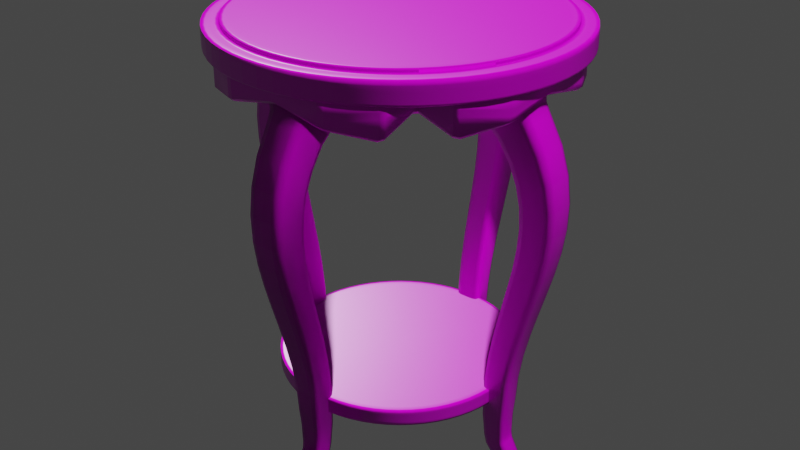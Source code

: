 # Source: side-table.blend  (saved by Blender 2.80.59; exported with 4.5.12 LTS)
import bpy
from mathutils import Matrix  # noqa: F401  (used for matrix-valued properties, if any)

bpy.ops.wm.read_factory_settings(use_empty=True)
scene = bpy.context.scene
scene.name = 'Scene'

# ---- collections
col_collection = bpy.data.collections.new('Collection'); scene.collection.children.link(col_collection)

# ---- images (referenced by path relative to the original .blend; pixels are not part of the script)
import os
ASSET_DIR = os.environ.get("B2B_ASSET_DIR", "")  # directory of the original .blend (textures are referenced by path, not embedded)
HERE = os.path.dirname(os.path.abspath(__file__))  # packed textures are extracted next to this script under _unpacked/

def load_image(name, relpath, width, height, colorspace="sRGB"):
    """Load a texture the original file referenced (path relative to the .blend, or extracted next to this script)."""
    p = next((c for c in (os.path.join(HERE, relpath), os.path.join(ASSET_DIR, relpath)) if relpath and os.path.exists(c)), "")
    if p:
        img = bpy.data.images.load(p, check_existing=True)
        img.name = name
    else:  # same state as the original file: an image datablock whose file is absent (Cycles renders it pink)
        img = bpy.data.images.new(name, width, height)
        img.source = "FILE"
        img.filepath = "//" + (relpath or name)
    img.colorspace_settings.name = colorspace
    return img
img_wornwood2_1024_albedo_tiff = load_image('WornWood2_1024_albedo.tiff', 'WornWood2_1024_albedo.tiff', 1024, 1024, 'sRGB')
img_wornwood2_1024_ao_tiff = load_image('WornWood2_1024_ao.tiff', 'WornWood2_1024_ao.tiff', 1024, 1024, 'sRGB')
img_wornwood2_1024_roughness_tiff = load_image('WornWood2_1024_roughness.tiff', 'WornWood2_1024_roughness.tiff', 1024, 1024, 'Non-Color')
img_wornwood2_1024_normal_tiff = load_image('WornWood2_1024_normal.tiff', 'WornWood2_1024_normal.tiff', 1024, 1024, 'Non-Color')

# ---- materials (node trees are filled in below, after node groups)
mat_wood_worn_dark = bpy.data.materials.new('wood-worn-dark')
mat_wood_worn_dark.diffuse_color = (0.1301, 0.07819, 0.06663, 1.0)
mat_wood_worn_dark.roughness = 0.8

# ---- material node trees
mat_wood_worn_dark.use_nodes = True; mat_wood_worn_dark.node_tree.nodes.clear()
_N = mat_wood_worn_dark.node_tree.nodes; _L = mat_wood_worn_dark.node_tree.links
n0 = _N.new('ShaderNodeOutputMaterial'); n0.name = 'Material Output'; n0.location = (300, 300)
n1 = _N.new('ShaderNodeBsdfPrincipled'); n1.name = 'Principled BSDF'; n1.location = (10, 300)
n1.distribution = 'GGX'
n1.subsurface_method = 'BURLEY'
n1.inputs[3].default_value = 1.45
n2 = _N.new('ShaderNodeMapping'); n2.name = 'Mapping'; n2.location = (-837, 173)
n3 = _N.new('ShaderNodeTexCoord'); n3.name = 'Texture Coordinate'; n3.location = (-1037, 156)
n4 = _N.new('ShaderNodeTexImage'); n4.name = 'Image Texture'; n4.location = (-537, 507)
n4.image = img_wornwood2_1024_albedo_tiff
n5 = _N.new('ShaderNodeMix'); n5.name = 'Mix'; n5.location = (-253, 310)
n5.data_type = 'RGBA'
n5.blend_type = 'MULTIPLY'
n5.inputs[0].default_value = 1.0
n6 = _N.new('ShaderNodeTexImage'); n6.name = 'Image Texture.001'; n6.location = (-537, 213)
n6.image = img_wornwood2_1024_ao_tiff
n7 = _N.new('ShaderNodeTexImage'); n7.name = 'Image Texture.002'; n7.location = (-537, -95)
n7.image = img_wornwood2_1024_roughness_tiff
n8 = _N.new('ShaderNodeTexImage'); n8.name = 'Image Texture.003'; n8.location = (-537, -391)
n8.image = img_wornwood2_1024_normal_tiff
n9 = _N.new('ShaderNodeNormalMap'); n9.name = 'Normal Map'; n9.location = (-227, -403)
_L.new(n1.outputs[0], n0.inputs[0])
_L.new(n2.outputs[0], n4.inputs[0])
_L.new(n3.outputs[2], n2.inputs[0])
_L.new(n2.outputs[0], n6.inputs[0])
_L.new(n5.outputs[2], n1.inputs[0])
_L.new(n4.outputs[0], n5.inputs[6])
_L.new(n6.outputs[0], n5.inputs[7])
_L.new(n2.outputs[0], n7.inputs[0])
_L.new(n7.outputs[0], n1.inputs[2])
_L.new(n2.outputs[0], n8.inputs[0])
_L.new(n8.outputs[0], n9.inputs[1])
_L.new(n9.outputs[0], n1.inputs[5])
n0.is_active_output = True

# ---- world
world_world = bpy.data.worlds.new('World'); scene.world = world_world
world_world.use_nodes = True; world_world.node_tree.nodes.clear()
_N = world_world.node_tree.nodes; _L = world_world.node_tree.links
n0 = _N.new('ShaderNodeOutputWorld'); n0.name = 'World Output'; n0.location = (300, 300)
n1 = _N.new('ShaderNodeBackground'); n1.name = 'Background'; n1.location = (10, 300)
n1.inputs[0].default_value = (0.05088, 0.05088, 0.05088, 1.0)
_L.new(n1.outputs[0], n0.inputs[0])
n0.is_active_output = True
world_world.color = (0.05088, 0.05088, 0.05088)
world_world.use_sun_shadow = False
world_world.sun_shadow_jitter_overblur = 0.0

# ---- meshes
me_circle = bpy.data.meshes.new('Circle')
me_circle.from_pydata([(-2.608e-09, 0.1505, 0.09774), (-0.0576, 0.1391, 0.09774), (-0.1064, 0.1064, 0.09774), (-0.1391, 0.0576, 0.09774), (-0.1505, -6.58e-09, 0.09774), (-0.1391, -0.0576, 0.09774), (-0.1064, -0.1064, 0.09774), (-0.0576, -0.1391, 0.09774), (-2.534e-08, -0.1505, 0.09774), (0.0576, -0.1391, 0.09774), (0.1064, -0.1064, 0.09774), (0.1391, -0.0576, 0.09774), (0.1505, 1.795e-09, 0.09774), (0.1391, 0.0576, 0.09774), (0.1064, 0.1064, 0.09774), (0.0576, 0.1391, 0.09774), (-2.608e-09, 0.1505, 0.07874), (-0.0576, 0.1391, 0.07874), (-0.1064, 0.1064, 0.07874), (-0.1391, 0.0576, 0.07874), (-0.1505, -6.58e-09, 0.07874), (-0.1391, -0.0576, 0.07874), (-0.1064, -0.1064, 0.07874), (-0.0576, -0.1391, 0.07874), (-2.534e-08, -0.1505, 0.07874), (0.0576, -0.1391, 0.07874), (0.1064, -0.1064, 0.07874), (0.1391, -0.0576, 0.07874), (0.1505, 1.795e-09, 0.07874), (0.1391, 0.0576, 0.07874), (0.1064, 0.1064, 0.07874), (0.0576, 0.1391, 0.07874), (3.681e-09, 0.2161, 0.5091), (-0.0827, 0.1997, 0.5091), (-0.1528, 0.1528, 0.5091), (-0.1997, 0.0827, 0.5091), (-0.2161, -8.959e-09, 0.5091), (-0.1997, -0.0827, 0.5091), (-0.1528, -0.1528, 0.5091), (-0.0827, -0.1997, 0.5091), (-2.895e-08, -0.2161, 0.5091), (0.0827, -0.1997, 0.5091), (0.1528, -0.1528, 0.5091), (0.1997, -0.0827, 0.5091), (0.2161, 3.064e-09, 0.5091), (0.1997, 0.0827, 0.5091), (0.1528, 0.1528, 0.5091), (0.0827, 0.1997, 0.5091), (3.681e-09, 0.2161, 0.4834), (-0.0827, 0.1997, 0.4834), (-0.1528, 0.1528, 0.4834), (-0.1997, 0.0827, 0.4834), (-0.2161, -8.959e-09, 0.4834), (-0.1997, -0.0827, 0.4834), (-0.1528, -0.1528, 0.4834), (-0.0827, -0.1997, 0.4834), (-2.895e-08, -0.2161, 0.4834), (0.0827, -0.1997, 0.4834), (0.1528, -0.1528, 0.4834), (0.1997, -0.0827, 0.4834), (0.2161, 3.064e-09, 0.4834), (0.1997, 0.0827, 0.4834), (0.1528, 0.1528, 0.4834), (0.0827, 0.1997, 0.4834), (-3.987e-09, 0.1353, 0.09774), (-0.05176, 0.125, 0.09774), (-0.09564, 0.09564, 0.09774), (-0.125, 0.05176, 0.09774), (-0.1353, -6.139e-09, 0.09774), (-0.125, -0.05176, 0.09774), (-0.09564, -0.09564, 0.09774), (-0.05176, -0.125, 0.09774), (-2.441e-08, -0.1353, 0.09774), (0.05176, -0.125, 0.09774), (0.09564, -0.09564, 0.09774), (0.125, -0.05176, 0.09774), (0.1353, 1.386e-09, 0.09774), (0.125, 0.05176, 0.09774), (0.09564, 0.09564, 0.09774), (0.05176, 0.125, 0.09774), (-1.369e-08, 0.0, 0.09774), (0.09064, 0.09064, 0.07874), (0.1184, 0.04905, 0.07874), (0.1282, 1.529e-09, 0.07874), (0.1184, -0.04905, 0.07874), (0.09064, -0.09064, 0.07874), (0.04905, -0.1184, 0.07874), (-2.34e-08, -0.1282, 0.07874), (-0.04905, -0.1184, 0.07874), (-0.09064, -0.09064, 0.07874), (-0.1184, -0.04905, 0.07874), (-0.1282, -5.603e-09, 0.07874), (-0.1184, 0.04905, 0.07874), (-0.09064, 0.09064, 0.07874), (-0.04905, 0.1184, 0.07874), (-4.045e-09, 0.1282, 0.07874), (0.04905, 0.1184, 0.07874), (-1.645e-08, 1.397e-10, 0.07874), (0.1385, 0.1385, 0.5091), (0.181, 0.07498, 0.5091), (0.1959, 2.882e-09, 0.5091), (0.181, -0.07498, 0.5091), (0.1385, -0.1385, 0.5091), (0.07498, -0.181, 0.5091), (-2.745e-08, -0.1959, 0.5091), (-0.07498, -0.181, 0.5091), (-0.1385, -0.1385, 0.5091), (-0.181, -0.07498, 0.5091), (-0.1959, -8.019e-09, 0.5091), (-0.181, 0.07498, 0.5091), (-0.1385, 0.1385, 0.5091), (-0.07498, 0.181, 0.5091), (2.138e-09, 0.1959, 0.5091), (0.07498, 0.181, 0.5091), (0.1385, 0.1385, 0.5135), (0.181, 0.07498, 0.5135), (0.1959, 2.882e-09, 0.5135), (0.181, -0.07498, 0.5135), (0.1385, -0.1385, 0.5135), (0.07498, -0.181, 0.5135), (-2.745e-08, -0.1959, 0.5135), (-0.07498, -0.181, 0.5135), (-0.1385, -0.1385, 0.5135), (-0.181, -0.07498, 0.5135), (-0.1959, -8.019e-09, 0.5135), (-0.181, 0.07498, 0.5135), (-0.1385, 0.1385, 0.5135), (-0.07498, 0.181, 0.5135), (2.138e-09, 0.1959, 0.5135), (0.07498, 0.181, 0.5135), (0.1259, 0.1259, 0.5135), (0.1645, 0.06814, 0.5135), (0.1781, 2.721e-09, 0.5135), (0.1645, -0.06814, 0.5135), (0.1259, -0.1259, 0.5135), (0.06814, -0.1645, 0.5135), (-2.617e-08, -0.1781, 0.5135), (-0.06814, -0.1645, 0.5135), (-0.1259, -0.1259, 0.5135), (-0.1645, -0.06814, 0.5135), (-0.1781, -7.186e-09, 0.5135), (-0.1645, 0.06814, 0.5135), (-0.1259, 0.1259, 0.5135), (-0.06814, 0.1645, 0.5135), (7.199e-10, 0.1781, 0.5135), (0.06814, 0.1645, 0.5135), (-1.387e-08, 1.397e-10, 0.5135), (0.1329, 0.1329, 0.4834), (0.1737, 0.07194, 0.4834), (0.188, 2.811e-09, 0.4834), (0.1737, -0.07194, 0.4834), (0.1329, -0.1329, 0.4834), (0.07194, -0.1737, 0.4834), (-2.686e-08, -0.188, 0.4834), (-0.07194, -0.1737, 0.4834), (-0.1329, -0.1329, 0.4834), (-0.1737, -0.07194, 0.4834), (-0.188, -7.648e-09, 0.4834), (-0.1737, 0.07194, 0.4834), (-0.1329, 0.1329, 0.4834), (-0.07194, 0.1737, 0.4834), (1.53e-09, 0.188, 0.4834), (0.07194, 0.1737, 0.4834), (-1.704e-08, 0.0, 0.4834), (0.1528, -0.1528, 0.4885), (0.1997, -0.0827, 0.4885), (-0.1997, 0.0827, 0.4885), (-0.2161, -8.959e-09, 0.4885), (0.2161, 3.064e-09, 0.4885), (-0.1997, -0.0827, 0.4885), (0.1997, 0.0827, 0.4885), (-0.1528, -0.1528, 0.4885), (0.1528, 0.1528, 0.4885), (-0.0827, -0.1997, 0.4885), (0.0827, 0.1997, 0.4885), (-2.895e-08, -0.2161, 0.4885), (3.681e-09, 0.2161, 0.4885), (-0.0827, 0.1997, 0.4885), (0.0827, -0.1997, 0.4885), (-0.1528, 0.1528, 0.4885), (0.1064, -0.1064, 0.08824), (0.1391, -0.0576, 0.08824), (-0.1391, 0.0576, 0.08824), (-0.1505, -6.58e-09, 0.08824), (0.1505, 1.795e-09, 0.08824), (-0.1391, -0.0576, 0.08824), (0.1391, 0.0576, 0.08824), (-0.1064, -0.1064, 0.08824), (0.1064, 0.1064, 0.08824), (-0.0576, -0.1391, 0.08824), (0.0576, 0.1391, 0.08824), (-2.534e-08, -0.1505, 0.08824), (-2.608e-09, 0.1505, 0.08824), (-0.0576, 0.1391, 0.08824), (0.0576, -0.1391, 0.08824), (-0.1064, 0.1064, 0.08824)], [], [(181, 180, 26, 27), (183, 182, 19, 20), (184, 181, 27, 28), (185, 183, 20, 21), (186, 184, 28, 29), (187, 185, 21, 22), (188, 186, 29, 30), (189, 187, 22, 23), (190, 188, 30, 31), (191, 189, 23, 24), (193, 192, 16, 17), (192, 190, 31, 16), (194, 191, 24, 25), (195, 193, 17, 18), (180, 194, 25, 26), (182, 195, 18, 19), (165, 164, 58, 59), (167, 166, 51, 52), (168, 165, 59, 60), (169, 167, 52, 53), (170, 168, 60, 61), (171, 169, 53, 54), (172, 170, 61, 62), (173, 171, 54, 55), (174, 172, 62, 63), (175, 173, 55, 56), (177, 176, 48, 49), (176, 174, 63, 48), (178, 175, 56, 57), (179, 177, 49, 50), (164, 178, 57, 58), (166, 179, 50, 51), (10, 11, 75, 74), (3, 4, 68, 67), (11, 12, 76, 75), (4, 5, 69, 68), (12, 13, 77, 76), (5, 6, 70, 69), (13, 14, 78, 77), (6, 7, 71, 70), (14, 15, 79, 78), (7, 8, 72, 71), (0, 1, 65, 64), (15, 0, 64, 79), (8, 9, 73, 72), (1, 2, 66, 65), (9, 10, 74, 73), (2, 3, 67, 66), (67, 68, 80), (75, 76, 80), (68, 69, 80), (76, 77, 80), (69, 70, 80), (77, 78, 80), (70, 71, 80), (78, 79, 80), (71, 72, 80), (64, 65, 80), (79, 64, 80), (72, 73, 80), (65, 66, 80), (73, 74, 80), (66, 67, 80), (74, 75, 80), (26, 25, 86, 85), (19, 18, 93, 92), (27, 26, 85, 84), (20, 19, 92, 91), (28, 27, 84, 83), (21, 20, 91, 90), (29, 28, 83, 82), (22, 21, 90, 89), (30, 29, 82, 81), (23, 22, 89, 88), (31, 30, 81, 96), (24, 23, 88, 87), (17, 16, 95, 94), (16, 31, 96, 95), (25, 24, 87, 86), (18, 17, 94, 93), (93, 94, 97), (87, 88, 97), (96, 81, 97), (94, 95, 97), (88, 89, 97), (81, 82, 97), (89, 90, 97), (82, 83, 97), (90, 91, 97), (83, 84, 97), (91, 92, 97), (84, 85, 97), (85, 86, 97), (92, 93, 97), (86, 87, 97), (95, 96, 97), (46, 47, 113, 98), (39, 40, 104, 105), (32, 33, 111, 112), (47, 32, 112, 113), (40, 41, 103, 104), (33, 34, 110, 111), (41, 42, 102, 103), (34, 35, 109, 110), (42, 43, 101, 102), (35, 36, 108, 109), (43, 44, 100, 101), (36, 37, 107, 108), (44, 45, 99, 100), (37, 38, 106, 107), (45, 46, 98, 99), (38, 39, 105, 106), (101, 100, 116, 117), (108, 107, 123, 124), (109, 108, 124, 125), (102, 101, 117, 118), (110, 109, 125, 126), (103, 102, 118, 119), (113, 112, 128, 129), (111, 110, 126, 127), (104, 103, 119, 120), (98, 113, 129, 114), (112, 111, 127, 128), (105, 104, 120, 121), (99, 98, 114, 115), (106, 105, 121, 122), (100, 99, 115, 116), (107, 106, 122, 123), (121, 120, 136, 137), (114, 129, 145, 130), (122, 121, 137, 138), (115, 114, 130, 131), (123, 122, 138, 139), (116, 115, 131, 132), (124, 123, 139, 140), (117, 116, 132, 133), (125, 124, 140, 141), (118, 117, 133, 134), (126, 125, 141, 142), (119, 118, 134, 135), (127, 126, 142, 143), (120, 119, 135, 136), (129, 128, 144, 145), (128, 127, 143, 144), (142, 141, 146), (135, 134, 146), (143, 142, 146), (136, 135, 146), (145, 144, 146), (144, 143, 146), (137, 136, 146), (130, 145, 146), (138, 137, 146), (131, 130, 146), (139, 138, 146), (132, 131, 146), (140, 139, 146), (133, 132, 146), (141, 140, 146), (134, 133, 146), (62, 61, 148, 147), (55, 54, 155, 154), (63, 62, 147, 162), (56, 55, 154, 153), (49, 48, 161, 160), (48, 63, 162, 161), (57, 56, 153, 152), (50, 49, 160, 159), (58, 57, 152, 151), (51, 50, 159, 158), (59, 58, 151, 150), (52, 51, 158, 157), (60, 59, 150, 149), (53, 52, 157, 156), (61, 60, 149, 148), (54, 53, 156, 155), (148, 149, 163), (155, 156, 163), (149, 150, 163), (156, 157, 163), (150, 151, 163), (157, 158, 163), (151, 152, 163), (158, 159, 163), (152, 153, 163), (161, 162, 163), (159, 160, 163), (153, 154, 163), (162, 147, 163), (160, 161, 163), (154, 155, 163), (147, 148, 163), (35, 34, 179, 166), (42, 41, 178, 164), (34, 33, 177, 179), (41, 40, 175, 178), (32, 47, 174, 176), (33, 32, 176, 177), (40, 39, 173, 175), (47, 46, 172, 174), (39, 38, 171, 173), (46, 45, 170, 172), (38, 37, 169, 171), (45, 44, 168, 170), (37, 36, 167, 169), (44, 43, 165, 168), (36, 35, 166, 167), (43, 42, 164, 165), (3, 2, 195, 182), (10, 9, 194, 180), (2, 1, 193, 195), (9, 8, 191, 194), (0, 15, 190, 192), (1, 0, 192, 193), (8, 7, 189, 191), (15, 14, 188, 190), (7, 6, 187, 189), (14, 13, 186, 188), (6, 5, 185, 187), (13, 12, 184, 186), (5, 4, 183, 185), (12, 11, 181, 184), (4, 3, 182, 183), (11, 10, 180, 181)])
me_circle.polygons.foreach_set('use_smooth', [True] * 224)
_k = {(0, 1): 0.83137, (1, 2): 0.83137, (2, 3): 0.83137, (3, 4): 0.83137, (4, 5): 0.83137, (5, 6): 0.83137, (6, 7): 0.83137, (7, 8): 0.83137, (8, 9): 0.83137, (9, 10): 0.83137, (10, 11): 0.83137, (11, 12): 0.83137, (12, 13): 0.83137, (13, 14): 0.83137, (14, 15): 0.83137, (0, 15): 0.83137, (16, 17): 0.83137, (17, 18): 0.83137, (18, 19): 0.83137, (19, 20): 0.83137, (20, 21): 0.83137, (21, 22): 0.83137, (22, 23): 0.83137, (23, 24): 0.83137, (24, 25): 0.83137, (25, 26): 0.83137, (26, 27): 0.83137, (27, 28): 0.83137, (28, 29): 0.83137, (29, 30): 0.83137, (30, 31): 0.83137, (16, 31): 0.83137, (32, 33): 0.64314, (33, 34): 0.64314, (34, 35): 0.64314, (35, 36): 0.64314, (36, 37): 0.64314, (37, 38): 0.64314, (38, 39): 0.64314, (39, 40): 0.64314, (40, 41): 0.64314, (41, 42): 0.64314, (42, 43): 0.64314, (43, 44): 0.64314, (44, 45): 0.64314, (45, 46): 0.64314, (46, 47): 0.64314, (32, 47): 0.64314, (48, 49): 0.64314, (49, 50): 0.64314, (50, 51): 0.64314, (51, 52): 0.64314, (52, 53): 0.64314, (53, 54): 0.64314, (54, 55): 0.64314, (55, 56): 0.64314, (56, 57): 0.64314, (57, 58): 0.64314, (58, 59): 0.64314, (59, 60): 0.64314, (60, 61): 0.64314, (61, 62): 0.64314, (62, 63): 0.64314, (48, 63): 0.64314, (112, 113): 0.64314, (98, 113): 0.64314, (98, 99): 0.64314, (99, 100): 0.64314, (100, 101): 0.64314, (101, 102): 0.64314, (102, 103): 0.64314, (103, 104): 0.64314, (104, 105): 0.64314, (105, 106): 0.64314, (106, 107): 0.64314, (107, 108): 0.64314, (108, 109): 0.64314, (109, 110): 0.64314, (110, 111): 0.64314, (111, 112): 0.64314, (128, 129): 0.64314, (114, 129): 0.64314, (114, 115): 0.64314, (115, 116): 0.64314, (116, 117): 0.64314, (117, 118): 0.64314, (118, 119): 0.64314, (119, 120): 0.64314, (120, 121): 0.64314, (121, 122): 0.64314, (122, 123): 0.64314, (123, 124): 0.64314, (124, 125): 0.64314, (125, 126): 0.64314, (126, 127): 0.64314, (127, 128): 0.64314}
me_circle.attributes.new('crease_edge', 'FLOAT', 'EDGE').data.foreach_set('value', [_k.get((min(e.vertices), max(e.vertices)), 0.0) for e in me_circle.edges])
_uv = me_circle.uv_layers.new(name='UVMap')
_uv.uv.foreach_set('vector', [0.03886, 1.0, 0.03886, 0.9375, 0.04897, 0.9375, 0.04897, 1.0, 0.03886, 0.5625, 0.03886, 0.5, 0.04897, 0.5, 0.04897, 0.5625, 0.03886, 0.06251, 0.03886, 1.422e-05, 0.04897, 1.427e-05, 0.04897, 0.06251, 0.03886, 0.625, 0.03886, 0.5625, 0.04897, 0.5625, 0.04897, 0.625, 0.03886, 0.125, 0.03886, 0.06251, 0.04897, 0.06251, 0.04897, 0.125, 0.03886, 0.6875, 0.03886, 0.625, 0.04897, 0.625, 0.04897, 0.6875, 0.03886, 0.1875, 0.03886, 0.125, 0.04897, 0.125, 0.04897, 0.1875, 0.03886, 0.75, 0.03886, 0.6875, 0.04897, 0.6875, 0.04897, 0.75, 0.03886, 0.25, 0.03886, 0.1875, 0.04897, 0.1875, 0.04897, 0.25, 0.03886, 0.8125, 0.03886, 0.75, 0.04897, 0.75, 0.04897, 0.8125, 0.03886, 0.375, 0.03886, 0.3125, 0.04897, 0.3125, 0.04897, 0.375, 0.03886, 0.3125, 0.03886, 0.25, 0.04897, 0.25, 0.04897, 0.3125, 0.03886, 0.875, 0.03886, 0.8125, 0.04897, 0.8125, 0.04897, 0.875, 0.03886, 0.4375, 0.03886, 0.375, 0.04897, 0.375, 0.04897, 0.4375, 0.03886, 0.9375, 0.03886, 0.875, 0.04897, 0.875, 0.04897, 0.9375, 0.03886, 0.5, 0.03886, 0.4375, 0.04897, 0.4375, 0.04897, 0.5, 0.01531, 1.0, 0.01531, 0.9375, 0.01908, 0.9375, 0.01908, 1.0, 0.0153, 0.5625, 0.0153, 0.5, 0.01908, 0.5, 0.01908, 0.5625, 0.01531, 0.06252, 0.01531, 1.916e-05, 0.01908, 1.916e-05, 0.01908, 0.06252, 0.0153, 0.625, 0.0153, 0.5625, 0.01908, 0.5625, 0.01908, 0.625, 0.0153, 0.125, 0.01531, 0.06252, 0.01908, 0.06252, 0.01908, 0.125, 0.0153, 0.6875, 0.0153, 0.625, 0.01908, 0.625, 0.01908, 0.6875, 0.0153, 0.1875, 0.0153, 0.125, 0.01908, 0.125, 0.01908, 0.1875, 0.0153, 0.75, 0.0153, 0.6875, 0.01908, 0.6875, 0.01908, 0.75, 0.0153, 0.25, 0.0153, 0.1875, 0.01908, 0.1875, 0.01908, 0.25, 0.0153, 0.8125, 0.0153, 0.75, 0.01908, 0.75, 0.01908, 0.8125, 0.0153, 0.375, 0.0153, 0.3125, 0.01908, 0.3125, 0.01908, 0.375, 0.0153, 0.3125, 0.0153, 0.25, 0.01908, 0.25, 0.01908, 0.3125, 0.0153, 0.875, 0.0153, 0.8125, 0.01908, 0.8125, 0.01908, 0.875, 0.0153, 0.4375, 0.0153, 0.375, 0.01908, 0.375, 0.01908, 0.4375, 0.01531, 0.9375, 0.0153, 0.875, 0.01908, 0.875, 0.01908, 0.9375, 0.0153, 0.5, 0.0153, 0.4375, 0.01908, 0.4375, 0.01908, 0.5, 0.9379, 0.5964, 0.9772, 0.6551, 0.9602, 0.6621, 0.925, 0.6094, 0.6429, 0.7936, 0.6291, 0.7243, 0.6475, 0.7243, 0.6599, 0.7865, 0.9772, 0.6551, 0.9909, 0.7243, 0.9726, 0.7243, 0.9602, 0.6621, 0.6291, 0.7243, 0.6429, 0.6551, 0.6599, 0.6621, 0.6475, 0.7243, 0.9909, 0.7243, 0.9772, 0.7936, 0.9602, 0.7865, 0.9726, 0.7243, 0.6429, 0.6551, 0.6821, 0.5964, 0.6951, 0.6094, 0.6599, 0.6621, 0.9772, 0.7936, 0.9379, 0.8523, 0.925, 0.8393, 0.9602, 0.7865, 0.6821, 0.5964, 0.7408, 0.5572, 0.7478, 0.5742, 0.6951, 0.6094, 0.9379, 0.8523, 0.8793, 0.8915, 0.8722, 0.8745, 0.925, 0.8393, 0.7408, 0.5572, 0.81, 0.5434, 0.81, 0.5618, 0.7478, 0.5742, 0.81, 0.9052, 0.7408, 0.8915, 0.7478, 0.8745, 0.81, 0.8869, 0.8793, 0.8915, 0.81, 0.9052, 0.81, 0.8869, 0.8722, 0.8745, 0.81, 0.5434, 0.8793, 0.5572, 0.8722, 0.5742, 0.81, 0.5618, 0.7408, 0.8915, 0.6821, 0.8523, 0.6951, 0.8393, 0.7478, 0.8745, 0.8793, 0.5572, 0.9379, 0.5964, 0.925, 0.6094, 0.8722, 0.5742, 0.6821, 0.8523, 0.6429, 0.7936, 0.6599, 0.7865, 0.6951, 0.8393, 0.6599, 0.7865, 0.6475, 0.7243, 0.81, 0.7243, 0.9602, 0.6621, 0.9726, 0.7243, 0.81, 0.7243, 0.6475, 0.7243, 0.6599, 0.6621, 0.81, 0.7243, 0.9726, 0.7243, 0.9602, 0.7865, 0.81, 0.7243, 0.6599, 0.6621, 0.6951, 0.6094, 0.81, 0.7243, 0.9602, 0.7865, 0.925, 0.8393, 0.81, 0.7243, 0.6951, 0.6094, 0.7478, 0.5742, 0.81, 0.7243, 0.925, 0.8393, 0.8722, 0.8745, 0.81, 0.7243, 0.7478, 0.5742, 0.81, 0.5618, 0.81, 0.7243, 0.81, 0.8869, 0.7478, 0.8745, 0.81, 0.7243, 0.8722, 0.8745, 0.81, 0.8869, 0.81, 0.7243, 0.81, 0.5618, 0.8722, 0.5742, 0.81, 0.7243, 0.7478, 0.8745, 0.6951, 0.8393, 0.81, 0.7243, 0.8722, 0.5742, 0.925, 0.6094, 0.81, 0.7243, 0.6951, 0.8393, 0.6599, 0.7865, 0.81, 0.7243, 0.925, 0.6094, 0.9602, 0.6621, 0.81, 0.7243, 0.9379, 0.5964, 0.8793, 0.5572, 0.869, 0.582, 0.919, 0.6154, 0.6429, 0.7936, 0.6821, 0.8523, 0.7011, 0.8333, 0.6677, 0.7833, 0.9772, 0.6551, 0.9379, 0.5964, 0.919, 0.6154, 0.9524, 0.6654, 0.6291, 0.7243, 0.6429, 0.7936, 0.6677, 0.7833, 0.656, 0.7243, 0.9909, 0.7243, 0.9772, 0.6551, 0.9524, 0.6654, 0.9641, 0.7243, 0.6429, 0.6551, 0.6291, 0.7243, 0.656, 0.7243, 0.6677, 0.6654, 0.9772, 0.7936, 0.9909, 0.7243, 0.9641, 0.7243, 0.9524, 0.7833, 0.6821, 0.5964, 0.6429, 0.6551, 0.6677, 0.6654, 0.7011, 0.6154, 0.9379, 0.8523, 0.9772, 0.7936, 0.9524, 0.7833, 0.919, 0.8333, 0.7408, 0.5572, 0.6821, 0.5964, 0.7011, 0.6154, 0.7511, 0.582, 0.8793, 0.8915, 0.9379, 0.8523, 0.919, 0.8333, 0.869, 0.8667, 0.81, 0.5434, 0.7408, 0.5572, 0.7511, 0.582, 0.81, 0.5703, 0.7408, 0.8915, 0.81, 0.9052, 0.81, 0.8784, 0.7511, 0.8667, 0.81, 0.9052, 0.8793, 0.8915, 0.869, 0.8667, 0.81, 0.8784, 0.8793, 0.5572, 0.81, 0.5434, 0.81, 0.5703, 0.869, 0.582, 0.6821, 0.8523, 0.7408, 0.8915, 0.7511, 0.8667, 0.7011, 0.8333, 0.7011, 0.8333, 0.7511, 0.8667, 0.81, 0.7243, 0.81, 0.5703, 0.7511, 0.582, 0.81, 0.7243, 0.869, 0.8667, 0.919, 0.8333, 0.81, 0.7243, 0.7511, 0.8667, 0.81, 0.8784, 0.81, 0.7243, 0.7511, 0.582, 0.7011, 0.6154, 0.81, 0.7243, 0.919, 0.8333, 0.9524, 0.7833, 0.81, 0.7243, 0.7011, 0.6154, 0.6677, 0.6654, 0.81, 0.7243, 0.9524, 0.7833, 0.9641, 0.7243, 0.81, 0.7243, 0.6677, 0.6654, 0.656, 0.7243, 0.81, 0.7243, 0.9641, 0.7243, 0.9524, 0.6654, 0.81, 0.7243, 0.656, 0.7243, 0.6677, 0.7833, 0.81, 0.7243, 0.9524, 0.6654, 0.919, 0.6154, 0.81, 0.7243, 0.919, 0.6154, 0.869, 0.582, 0.81, 0.7243, 0.6677, 0.7833, 0.7011, 0.8333, 0.81, 0.7243, 0.869, 0.582, 0.81, 0.5703, 0.81, 0.7243, 0.81, 0.8784, 0.869, 0.8667, 0.81, 0.7243, 0.723, 0.5146, 0.6292, 0.5772, 0.6189, 0.5523, 0.7039, 0.4955, 0.4081, 0.04338, 0.5187, 0.02139, 0.5187, 0.04835, 0.4184, 0.06829, 0.5187, 0.5992, 0.4081, 0.5772, 0.4184, 0.5523, 0.5187, 0.5722, 0.6292, 0.5772, 0.5187, 0.5992, 0.5187, 0.5722, 0.6189, 0.5523, 0.5187, 0.02139, 0.6292, 0.04338, 0.6189, 0.06829, 0.5187, 0.04835, 0.4081, 0.5772, 0.3144, 0.5146, 0.3335, 0.4955, 0.4184, 0.5523, 0.6292, 0.04338, 0.723, 0.106, 0.7039, 0.1251, 0.6189, 0.06829, 0.3144, 0.5146, 0.2518, 0.4208, 0.2767, 0.4105, 0.3335, 0.4955, 0.723, 0.106, 0.7856, 0.1997, 0.7607, 0.21, 0.7039, 0.1251, 0.2518, 0.4208, 0.2298, 0.3103, 0.2567, 0.3103, 0.2767, 0.4105, 0.7856, 0.1997, 0.8076, 0.3103, 0.7806, 0.3103, 0.7607, 0.21, 0.2298, 0.3103, 0.2518, 0.1997, 0.2767, 0.21, 0.2567, 0.3103, 0.8076, 0.3103, 0.7856, 0.4208, 0.7607, 0.4105, 0.7806, 0.3103, 0.2518, 0.1997, 0.3144, 0.106, 0.3335, 0.1251, 0.2767, 0.21, 0.7856, 0.4208, 0.723, 0.5146, 0.7039, 0.4955, 0.7607, 0.4105, 0.3144, 0.106, 0.4081, 0.04338, 0.4184, 0.06829, 0.3335, 0.1251, 0.02232, 0.15, 0.02232, 0.2067, 0.01908, 0.2067, 0.01908, 0.15, 0.02232, 0.66, 0.02232, 0.7167, 0.01908, 0.7167, 0.01908, 0.66, 0.02232, 0.6034, 0.02232, 0.66, 0.01908, 0.66, 0.01908, 0.6034, 0.0, 0.0, 0.0, 0.0, 0.0, 0.0, 0.0, 0.0, 0.02232, 0.5467, 0.02232, 0.6034, 0.01908, 0.6034, 0.01908, 0.5467, 0.02232, 0.9433, 0.02232, 1.0, 0.01908, 1.0, 0.01908, 0.9433, 0.02232, 0.3767, 0.02232, 0.4334, 0.01908, 0.4334, 0.01908, 0.3767, 0.02232, 0.49, 0.02232, 0.5467, 0.01908, 0.5467, 0.01908, 0.49, 0.02232, 0.8867, 0.02232, 0.9433, 0.01908, 0.9433, 0.01908, 0.8867, 0.02232, 0.32, 0.02232, 0.3767, 0.01908, 0.3767, 0.01908, 0.32, 0.02232, 0.4334, 0.02232, 0.49, 0.01908, 0.49, 0.01908, 0.4334, 0.02232, 0.83, 0.02232, 0.8867, 0.01908, 0.8867, 0.01908, 0.83, 0.02232, 0.2634, 0.02232, 0.32, 0.01908, 0.32, 0.01908, 0.2634, 0.02232, 0.7733, 0.02232, 0.83, 0.01908, 0.83, 0.01908, 0.7733, 0.02232, 0.2067, 0.02232, 0.2634, 0.01908, 0.2634, 0.01908, 0.2067, 0.02232, 0.7167, 0.02232, 0.7733, 0.01908, 0.7733, 0.01908, 0.7167, 0.4184, 0.06829, 0.5187, 0.04835, 0.5187, 0.07224, 0.4276, 0.09036, 0.7039, 0.4955, 0.6189, 0.5523, 0.6098, 0.5302, 0.687, 0.4786, 0.3335, 0.1251, 0.4184, 0.06829, 0.4276, 0.09036, 0.3504, 0.142, 0.7607, 0.4105, 0.7039, 0.4955, 0.687, 0.4786, 0.7386, 0.4014, 0.2767, 0.21, 0.3335, 0.1251, 0.3504, 0.142, 0.2988, 0.2192, 0.7806, 0.3103, 0.7607, 0.4105, 0.7386, 0.4014, 0.7567, 0.3103, 0.2567, 0.3103, 0.2767, 0.21, 0.2988, 0.2192, 0.2806, 0.3103, 0.7607, 0.21, 0.7806, 0.3103, 0.7567, 0.3103, 0.7386, 0.2192, 0.2767, 0.4105, 0.2567, 0.3103, 0.2806, 0.3103, 0.2988, 0.4014, 0.7039, 0.1251, 0.7607, 0.21, 0.7386, 0.2192, 0.687, 0.142, 0.3335, 0.4955, 0.2767, 0.4105, 0.2988, 0.4014, 0.3504, 0.4786, 0.6189, 0.06829, 0.7039, 0.1251, 0.687, 0.142, 0.6098, 0.09036, 0.4184, 0.5523, 0.3335, 0.4955, 0.3504, 0.4786, 0.4276, 0.5302, 0.5187, 0.04835, 0.6189, 0.06829, 0.6098, 0.09036, 0.5187, 0.07224, 0.6189, 0.5523, 0.5187, 0.5722, 0.5187, 0.5483, 0.6098, 0.5302, 0.5187, 0.5722, 0.4184, 0.5523, 0.4276, 0.5302, 0.5187, 0.5483, 0.3504, 0.4786, 0.2988, 0.4014, 0.5187, 0.3103, 0.6098, 0.09036, 0.687, 0.142, 0.5187, 0.3103, 0.4276, 0.5302, 0.3504, 0.4786, 0.5187, 0.3103, 0.5187, 0.07224, 0.6098, 0.09036, 0.5187, 0.3103, 0.6098, 0.5302, 0.5187, 0.5483, 0.5187, 0.3103, 0.5187, 0.5483, 0.4276, 0.5302, 0.5187, 0.3103, 0.4276, 0.09036, 0.5187, 0.07224, 0.5187, 0.3103, 0.687, 0.4786, 0.6098, 0.5302, 0.5187, 0.3103, 0.3504, 0.142, 0.4276, 0.09036, 0.5187, 0.3103, 0.7386, 0.4014, 0.687, 0.4786, 0.5187, 0.3103, 0.2988, 0.2192, 0.3504, 0.142, 0.5187, 0.3103, 0.7567, 0.3103, 0.7386, 0.4014, 0.5187, 0.3103, 0.2806, 0.3103, 0.2988, 0.2192, 0.5187, 0.3103, 0.7386, 0.2192, 0.7567, 0.3103, 0.5187, 0.3103, 0.2988, 0.4014, 0.2806, 0.3103, 0.5187, 0.3103, 0.687, 0.142, 0.7386, 0.2192, 0.5187, 0.3103, 0.4055, 0.04316, 0.5162, 0.02016, 0.5165, 0.05787, 0.4202, 0.07788, 0.7253, 0.5132, 0.6318, 0.5768, 0.6171, 0.5421, 0.6984, 0.4868, 0.312, 0.1068, 0.4055, 0.04316, 0.4202, 0.07788, 0.3388, 0.1332, 0.7873, 0.4187, 0.7253, 0.5132, 0.6984, 0.4868, 0.7524, 0.4045, 0.2288, 0.3124, 0.2499, 0.2013, 0.2849, 0.2155, 0.2665, 0.3121, 0.2499, 0.2013, 0.312, 0.1068, 0.3388, 0.1332, 0.2849, 0.2155, 0.8085, 0.3076, 0.7873, 0.4187, 0.7524, 0.4045, 0.7707, 0.3079, 0.2518, 0.4232, 0.2288, 0.3124, 0.2665, 0.3121, 0.2865, 0.4084, 0.7855, 0.1968, 0.8085, 0.3076, 0.7707, 0.3079, 0.7507, 0.2116, 0.3154, 0.5167, 0.2518, 0.4232, 0.2865, 0.4084, 0.3418, 0.4898, 0.7218, 0.1033, 0.7855, 0.1968, 0.7507, 0.2116, 0.6954, 0.1302, 0.41, 0.5787, 0.3154, 0.5167, 0.3418, 0.4898, 0.4241, 0.5437, 0.6273, 0.04129, 0.7218, 0.1033, 0.6954, 0.1302, 0.6131, 0.07625, 0.5211, 0.5998, 0.41, 0.5787, 0.4241, 0.5437, 0.5208, 0.5621, 0.5162, 0.02016, 0.6273, 0.04129, 0.6131, 0.07625, 0.5165, 0.05787, 0.6318, 0.5768, 0.5211, 0.5998, 0.5208, 0.5621, 0.6171, 0.5421, 0.5165, 0.05787, 0.6131, 0.07625, 0.5186, 0.31, 0.6171, 0.5421, 0.5208, 0.5621, 0.5186, 0.31, 0.6131, 0.07625, 0.6954, 0.1302, 0.5186, 0.31, 0.5208, 0.5621, 0.4241, 0.5437, 0.5186, 0.31, 0.6954, 0.1302, 0.7507, 0.2116, 0.5186, 0.31, 0.4241, 0.5437, 0.3418, 0.4898, 0.5186, 0.31, 0.7507, 0.2116, 0.7707, 0.3079, 0.5186, 0.31, 0.3418, 0.4898, 0.2865, 0.4084, 0.5186, 0.31, 0.7707, 0.3079, 0.7524, 0.4045, 0.5186, 0.31, 0.2849, 0.2155, 0.3388, 0.1332, 0.5186, 0.31, 0.2865, 0.4084, 0.2665, 0.3121, 0.5186, 0.31, 0.7524, 0.4045, 0.6984, 0.4868, 0.5186, 0.31, 0.3388, 0.1332, 0.4202, 0.07788, 0.5186, 0.31, 0.2665, 0.3121, 0.2849, 0.2155, 0.5186, 0.31, 0.6984, 0.4868, 0.6171, 0.5421, 0.5186, 0.31, 0.4202, 0.07788, 0.5165, 0.05787, 0.5186, 0.31, 1.916e-05, 0.5, 1.912e-05, 0.4375, 0.0153, 0.4375, 0.0153, 0.5, 2.162e-05, 0.9375, 2.121e-05, 0.875, 0.0153, 0.875, 0.01531, 0.9375, 1.912e-05, 0.4375, 1.906e-05, 0.375, 0.0153, 0.375, 0.0153, 0.4375, 2.121e-05, 0.875, 2.071e-05, 0.8125, 0.0153, 0.8125, 0.0153, 0.875, 1.912e-05, 0.3125, 1.926e-05, 0.25, 0.0153, 0.25, 0.0153, 0.3125, 1.906e-05, 0.375, 1.912e-05, 0.3125, 0.0153, 0.3125, 0.0153, 0.375, 2.071e-05, 0.8125, 2.021e-05, 0.75, 0.0153, 0.75, 0.0153, 0.8125, 1.926e-05, 0.25, 1.944e-05, 0.1875, 0.0153, 0.1875, 0.0153, 0.25, 2.021e-05, 0.75, 1.975e-05, 0.6875, 0.0153, 0.6875, 0.0153, 0.75, 1.944e-05, 0.1875, 1.964e-05, 0.125, 0.0153, 0.125, 0.0153, 0.1875, 1.975e-05, 0.6875, 1.946e-05, 0.625, 0.0153, 0.625, 0.0153, 0.6875, 1.964e-05, 0.125, 1.982e-05, 0.06252, 0.01531, 0.06252, 0.0153, 0.125, 1.946e-05, 0.625, 1.929e-05, 0.5625, 0.0153, 0.5625, 0.0153, 0.625, 1.982e-05, 0.06252, 2.007e-05, 1.906e-05, 0.01531, 1.916e-05, 0.01531, 0.06252, 1.929e-05, 0.5625, 1.916e-05, 0.5, 0.0153, 0.5, 0.0153, 0.5625, 2.205e-05, 1.0, 2.162e-05, 0.9375, 0.01531, 0.9375, 0.01531, 1.0, 0.02876, 0.5, 0.02876, 0.4375, 0.03886, 0.4375, 0.03886, 0.5, 0.02876, 0.9375, 0.02876, 0.875, 0.03886, 0.875, 0.03886, 0.9375, 0.02876, 0.4375, 0.02876, 0.375, 0.03886, 0.375, 0.03886, 0.4375, 0.02876, 0.875, 0.02876, 0.8125, 0.03886, 0.8125, 0.03886, 0.875, 0.02876, 0.3125, 0.02876, 0.25, 0.03886, 0.25, 0.03886, 0.3125, 0.02876, 0.375, 0.02876, 0.3125, 0.03886, 0.3125, 0.03886, 0.375, 0.02876, 0.8125, 0.02876, 0.75, 0.03886, 0.75, 0.03886, 0.8125, 0.02876, 0.25, 0.02876, 0.1875, 0.03886, 0.1875, 0.03886, 0.25, 0.02876, 0.75, 0.02876, 0.6875, 0.03886, 0.6875, 0.03886, 0.75, 0.02876, 0.1875, 0.02876, 0.125, 0.03886, 0.125, 0.03886, 0.1875, 0.02876, 0.6875, 0.02876, 0.625, 0.03886, 0.625, 0.03886, 0.6875, 0.02876, 0.125, 0.02876, 0.06251, 0.03886, 0.06251, 0.03886, 0.125, 0.02876, 0.625, 0.02876, 0.5625, 0.03886, 0.5625, 0.03886, 0.625, 0.02876, 0.06251, 0.02876, 1.429e-05, 0.03886, 1.422e-05, 0.03886, 0.06251, 0.02876, 0.5625, 0.02876, 0.5, 0.03886, 0.5, 0.03886, 0.5625, 0.02876, 1.0, 0.02876, 0.9375, 0.03886, 0.9375, 0.03886, 1.0])
me_circle.materials.append(mat_wood_worn_dark)
me_circle.use_remesh_preserve_volume = False
me_circle.use_remesh_preserve_attributes = False
me_circle.use_mirror_vertex_groups = False
me_circle.update()
me_cubeziercurve_002 = bpy.data.meshes.new('CUBezierCurve.002')
me_cubeziercurve_002.from_pydata([(-1.212e-07, -0.1774, 0.4881), (-0.01686, -0.1769, 0.4881), (-0.02552, -0.1737, 0.4881), (-0.02871, -0.1651, 0.4881), (-0.02917, -0.1482, 0.4881), (-0.02871, -0.1313, 0.4881), (-0.02552, -0.1227, 0.4881), (-0.01686, -0.1195, 0.4881), (-1.219e-07, -0.119, 0.4881), (0.01686, -0.1195, 0.4881), (0.02552, -0.1227, 0.4881), (0.02871, -0.1313, 0.4881), (0.02917, -0.1482, 0.4881), (0.02871, -0.1651, 0.4881), (0.02552, -0.1737, 0.4881), (0.01686, -0.1769, 0.4881), (-1.187e-07, -0.1772, 0.4768), (-0.0168, -0.1768, 0.4768), (-0.02543, -0.1736, 0.4768), (-0.0286, -0.165, 0.4768), (-0.02906, -0.1482, 0.4768), (-0.0286, -0.1314, 0.4769), (-0.02543, -0.1228, 0.4769), (-0.0168, -0.1196, 0.4769), (-1.194e-07, -0.1191, 0.4769), (0.0168, -0.1196, 0.4769), (0.02543, -0.1228, 0.4769), (0.0286, -0.1314, 0.4769), (0.02906, -0.1482, 0.4768), (0.0286, -0.165, 0.4768), (0.02543, -0.1736, 0.4768), (0.0168, -0.1768, 0.4768), (-1.157e-07, -0.1771, 0.461), (-0.01668, -0.1766, 0.461), (-0.02524, -0.1735, 0.4609), (-0.02839, -0.1649, 0.4607), (-0.02884, -0.1483, 0.4603), (-0.02839, -0.1316, 0.4599), (-0.02524, -0.123, 0.4597), (-0.01668, -0.1199, 0.4596), (-1.161e-07, -0.1194, 0.4596), (0.01667, -0.1199, 0.4596), (0.02524, -0.123, 0.4597), (0.02839, -0.1316, 0.4599), (0.02884, -0.1483, 0.4603), (0.02839, -0.1649, 0.4607), (0.02524, -0.1735, 0.4609), (0.01667, -0.1766, 0.461), (-1.151e-07, -0.1766, 0.4527), (-0.0161, -0.1762, 0.4526), (-0.02437, -0.1733, 0.4519), (-0.02741, -0.1653, 0.4498), (-0.02785, -0.1497, 0.4458), (-0.02741, -0.1341, 0.4418), (-0.02437, -0.1261, 0.4397), (-0.0161, -0.1231, 0.439), (-1.141e-07, -0.1227, 0.4389), (0.0161, -0.1231, 0.439), (0.02437, -0.1261, 0.4397), (0.02741, -0.1341, 0.4418), (0.02785, -0.1497, 0.4458), (0.02741, -0.1653, 0.4498), (0.02437, -0.1733, 0.4519), (0.0161, -0.1762, 0.4526), (-1.13e-07, -0.1774, 0.4478), (-0.01476, -0.1771, 0.4475), (-0.02233, -0.1748, 0.4459), (-0.02513, -0.1687, 0.4414), (-0.02553, -0.1568, 0.4327), (-0.02513, -0.1449, 0.4239), (-0.02233, -0.1388, 0.4194), (-0.01476, -0.1366, 0.4178), (-1.163e-07, -0.1363, 0.4176), (0.01476, -0.1366, 0.4178), (0.02233, -0.1388, 0.4194), (0.02513, -0.1449, 0.4239), (0.02552, -0.1568, 0.4327), (0.02513, -0.1687, 0.4414), (0.02233, -0.1748, 0.4459), (0.01476, -0.1771, 0.4475), (-1.113e-07, -0.184, 0.4364), (-0.01391, -0.1837, 0.4362), (-0.02106, -0.1815, 0.4348), (-0.02369, -0.1755, 0.4308), (-0.02407, -0.1639, 0.4231), (-0.02369, -0.1523, 0.4154), (-0.02106, -0.1464, 0.4114), (-0.01391, -0.1442, 0.41), (-1.16e-07, -0.1439, 0.4098), (0.01391, -0.1442, 0.41), (0.02106, -0.1464, 0.4114), (0.02369, -0.1523, 0.4154), (0.02407, -0.1639, 0.4231), (0.02369, -0.1755, 0.4308), (0.02106, -0.1815, 0.4348), (0.01391, -0.1837, 0.4362), (-1.052e-07, -0.2008, 0.4066), (-0.01346, -0.2005, 0.4064), (-0.02038, -0.1982, 0.4053), (-0.02292, -0.192, 0.4024), (-0.02329, -0.1798, 0.3965), (-0.02292, -0.1677, 0.3907), (-0.02038, -0.1614, 0.3877), (-0.01346, -0.1591, 0.3866), (-1.12e-07, -0.1588, 0.3865), (0.01346, -0.1591, 0.3866), (0.02038, -0.1614, 0.3877), (0.02292, -0.1677, 0.3907), (0.02329, -0.1798, 0.3965), (0.02292, -0.192, 0.4024), (0.02038, -0.1982, 0.4053), (0.01346, -0.2005, 0.4064), (-9.744e-08, -0.2113, 0.3759), (-0.013, -0.211, 0.3758), (-0.01968, -0.2086, 0.3751), (-0.02214, -0.2022, 0.3734), (-0.02249, -0.1896, 0.37), (-0.02214, -0.1771, 0.3666), (-0.01968, -0.1706, 0.3649), (-0.013, -0.1682, 0.3642), (-1.059e-07, -0.1679, 0.3642), (0.013, -0.1682, 0.3642), (0.01968, -0.1706, 0.3649), (0.02214, -0.1771, 0.3666), (0.02249, -0.1896, 0.37), (0.02214, -0.2022, 0.3734), (0.01968, -0.2086, 0.3751), (0.013, -0.211, 0.3758), (-8.793e-08, -0.2158, 0.3454), (-0.01253, -0.2155, 0.3453), (-0.01897, -0.2131, 0.3451), (-0.02134, -0.2067, 0.3445), (-0.02168, -0.1943, 0.3434), (-0.02134, -0.1818, 0.3422), (-0.01897, -0.1754, 0.3416), (-0.01253, -0.173, 0.3414), (-9.855e-08, -0.1727, 0.3413), (0.01253, -0.173, 0.3414), (0.01897, -0.1754, 0.3416), (0.02134, -0.1818, 0.3422), (0.02168, -0.1943, 0.3434), (0.02134, -0.2067, 0.3445), (0.01897, -0.2131, 0.3451), (0.01253, -0.2155, 0.3453), (-7.744e-08, -0.2155, 0.3154), (-0.01206, -0.2151, 0.3155), (-0.01826, -0.2128, 0.3156), (-0.02054, -0.2067, 0.3159), (-0.02087, -0.1946, 0.3165), (-0.02054, -0.1826, 0.3171), (-0.01826, -0.1764, 0.3174), (-0.01206, -0.1741, 0.3175), (-8.981e-08, -0.1738, 0.3175), (0.01206, -0.1741, 0.3175), (0.01826, -0.1764, 0.3174), (0.02054, -0.1826, 0.3171), (0.02087, -0.1946, 0.3165), (0.02054, -0.2067, 0.3159), (0.01826, -0.2128, 0.3156), (0.01206, -0.2151, 0.3155), (-6.657e-08, -0.2114, 0.2861), (-0.01161, -0.2111, 0.2862), (-0.01758, -0.2089, 0.2865), (-0.01978, -0.2031, 0.2874), (-0.02009, -0.1916, 0.2892), (-0.01978, -0.1801, 0.291), (-0.01758, -0.1742, 0.2919), (-0.01161, -0.172, 0.2923), (-7.977e-08, -0.1717, 0.2923), (0.01161, -0.172, 0.2923), (0.01758, -0.1742, 0.2919), (0.01978, -0.1801, 0.291), (0.02009, -0.1916, 0.2892), (0.01978, -0.2031, 0.2874), (0.01758, -0.2089, 0.2865), (0.01161, -0.2111, 0.2862), (-5.53e-08, -0.2049, 0.2573), (-0.01116, -0.2046, 0.2573), (-0.0169, -0.2025, 0.2578), (-0.01901, -0.1969, 0.2591), (-0.01931, -0.186, 0.2615), (-0.01901, -0.1752, 0.264), (-0.0169, -0.1696, 0.2652), (-0.01116, -0.1675, 0.2657), (-6.916e-08, -0.1672, 0.2658), (0.01116, -0.1675, 0.2657), (0.0169, -0.1696, 0.2652), (0.01901, -0.1752, 0.264), (0.01931, -0.186, 0.2615), (0.01901, -0.1969, 0.2591), (0.0169, -0.2025, 0.2578), (0.01116, -0.2046, 0.2573), (-4.432e-08, -0.1969, 0.2285), (-0.01073, -0.1966, 0.2286), (-0.01624, -0.1946, 0.2291), (-0.01827, -0.1893, 0.2305), (-0.01856, -0.1789, 0.2332), (-0.01827, -0.1685, 0.2359), (-0.01624, -0.1632, 0.2373), (-0.01073, -0.1612, 0.2378), (-5.798e-08, -0.161, 0.2379), (0.01073, -0.1612, 0.2378), (0.01624, -0.1632, 0.2373), (0.01827, -0.1685, 0.2359), (0.01856, -0.1789, 0.2332), (0.01827, -0.1893, 0.2305), (0.01624, -0.1946, 0.2291), (0.01073, -0.1966, 0.2286), (-3.38e-08, -0.1884, 0.1997), (-0.01033, -0.1881, 0.1997), (-0.01564, -0.1862, 0.2002), (-0.0176, -0.1811, 0.2016), (-0.01788, -0.1711, 0.2042), (-0.0176, -0.1611, 0.2068), (-0.01564, -0.156, 0.2082), (-0.01033, -0.1541, 0.2087), (-4.677e-08, -0.1538, 0.2088), (0.01033, -0.1541, 0.2087), (0.01564, -0.156, 0.2082), (0.0176, -0.1611, 0.2068), (0.01788, -0.1711, 0.2042), (0.0176, -0.1811, 0.2016), (0.01564, -0.1862, 0.2002), (0.01033, -0.1881, 0.1997), (-2.405e-08, -0.1802, 0.1704), (-0.009937, -0.1799, 0.1705), (-0.01504, -0.1781, 0.1709), (-0.01692, -0.1731, 0.1721), (-0.01719, -0.1634, 0.1744), (-0.01692, -0.1538, 0.1766), (-0.01504, -0.1488, 0.1778), (-0.009937, -0.147, 0.1782), (-3.588e-08, -0.1467, 0.1783), (0.009936, -0.147, 0.1782), (0.01504, -0.1488, 0.1778), (0.01692, -0.1538, 0.1766), (0.01719, -0.1634, 0.1744), (0.01692, -0.1731, 0.1721), (0.01504, -0.1781, 0.1709), (0.009936, -0.1799, 0.1705), (-1.49e-08, -0.1732, 0.1407), (-0.009577, -0.1729, 0.1407), (-0.0145, -0.1711, 0.141), (-0.01631, -0.1663, 0.1419), (-0.01657, -0.1569, 0.1436), (-0.01631, -0.1474, 0.1453), (-0.0145, -0.1426, 0.1461), (-0.009577, -0.1408, 0.1465), (-2.619e-08, -0.1405, 0.1465), (0.009577, -0.1408, 0.1465), (0.0145, -0.1426, 0.1461), (0.01631, -0.1474, 0.1453), (0.01657, -0.1569, 0.1436), (0.01631, -0.1663, 0.1419), (0.0145, -0.1711, 0.141), (0.009577, -0.1729, 0.1407), (-7.084e-09, -0.1682, 0.1102), (-0.009256, -0.1679, 0.1102), (-0.01401, -0.1662, 0.1104), (-0.01576, -0.1615, 0.1109), (-0.01601, -0.1523, 0.1118), (-0.01576, -0.143, 0.1127), (-0.01401, -0.1383, 0.1131), (-0.009256, -0.1366, 0.1133), (-1.767e-08, -0.1363, 0.1133), (0.009256, -0.1366, 0.1133), (0.01401, -0.1383, 0.1131), (0.01576, -0.143, 0.1127), (0.01601, -0.1523, 0.1118), (0.01576, -0.1615, 0.1109), (0.01401, -0.1662, 0.1104), (0.009256, -0.1679, 0.1102), (-8.526e-10, -0.166, 0.07829), (-0.008934, -0.1657, 0.0783), (-0.01352, -0.164, 0.07835), (-0.01521, -0.1595, 0.07848), (-0.01545, -0.1505, 0.07874), (-0.01521, -0.1416, 0.07901), (-0.01352, -0.137, 0.07914), (-0.008934, -0.1353, 0.07919), (-1.074e-08, -0.1351, 0.0792), (0.008934, -0.1353, 0.07919), (0.01352, -0.137, 0.07914), (0.01521, -0.1416, 0.07901), (0.01545, -0.1505, 0.07874), (0.01521, -0.1595, 0.07848), (0.01352, -0.164, 0.07835), (0.008934, -0.1657, 0.0783), (2.68e-09, -0.1639, 0.05747), (-0.008418, -0.1637, 0.05748), (-0.01274, -0.1621, 0.0575), (-0.01433, -0.1578, 0.05757), (-0.01456, -0.1494, 0.05771), (-0.01433, -0.1409, 0.05786), (-0.01274, -0.1366, 0.05793), (-0.008418, -0.135, 0.05795), (-6.534e-09, -0.1348, 0.05796), (0.008418, -0.135, 0.05795), (0.01274, -0.1366, 0.05793), (0.01433, -0.1409, 0.05786), (0.01456, -0.1494, 0.05771), (0.01433, -0.1578, 0.05757), (0.01274, -0.1621, 0.0575), (0.008418, -0.1637, 0.05748), (5.814e-09, -0.1639, 0.04269), (-0.007957, -0.1637, 0.04269), (-0.01204, -0.1622, 0.04268), (-0.01355, -0.1581, 0.04264), (-0.01376, -0.1501, 0.04256), (-0.01355, -0.1422, 0.04249), (-0.01204, -0.1381, 0.04245), (-0.007957, -0.1366, 0.04243), (-2.737e-09, -0.1364, 0.04243), (0.007957, -0.1366, 0.04243), (0.01204, -0.1381, 0.04245), (0.01355, -0.1422, 0.04249), (0.01376, -0.1501, 0.04256), (0.01355, -0.1581, 0.04264), (0.01204, -0.1622, 0.04268), (0.007957, -0.1637, 0.04269), (8.489e-09, -0.1639, 0.03288), (-0.007681, -0.1637, 0.03286), (-0.01163, -0.1622, 0.03268), (-0.01308, -0.1583, 0.03219), (-0.01329, -0.1507, 0.03125), (-0.01308, -0.1431, 0.0303), (-0.01163, -0.1392, 0.02981), (-0.007681, -0.1377, 0.02964), (9.781e-10, -0.1375, 0.02961), (0.007681, -0.1377, 0.02964), (0.01163, -0.1392, 0.02981), (0.01308, -0.1431, 0.0303), (0.01329, -0.1507, 0.03125), (0.01308, -0.1583, 0.03219), (0.01163, -0.1622, 0.03268), (0.007681, -0.1637, 0.03286), (1.074e-08, -0.165, 0.02577), (-0.007429, -0.1648, 0.02571), (-0.01124, -0.1635, 0.02527), (-0.01265, -0.1598, 0.02407), (-0.01285, -0.1528, 0.02174), (-0.01265, -0.1457, 0.01941), (-0.01124, -0.1421, 0.01821), (-0.007429, -0.1408, 0.01777), (4.942e-09, -0.1406, 0.0177), (0.007429, -0.1408, 0.01777), (0.01124, -0.1421, 0.01821), (0.01265, -0.1457, 0.01941), (0.01285, -0.1528, 0.02174), (0.01265, -0.1598, 0.02407), (0.01124, -0.1635, 0.02527), (0.007429, -0.1648, 0.02571), (1.715e-08, -0.1759, 0.004769), (-0.007284, -0.1757, 0.004769), (-0.01103, -0.1743, 0.004769), (-0.0124, -0.1705, 0.004769), (-0.0126, -0.1633, 0.004769), (-0.0124, -0.156, 0.004769), (-0.01103, -0.1523, 0.004769), (-0.007284, -0.1509, 0.004769), (9.09e-09, -0.1507, 0.004769), (0.007284, -0.1509, 0.004769), (0.01103, -0.1523, 0.004769), (0.0124, -0.156, 0.004769), (0.0126, -0.1633, 0.004769), (0.0124, -0.1705, 0.004769), (0.01103, -0.1743, 0.004769), (0.007284, -0.1757, 0.004769), (1.847e-08, -0.1759, -0.0002933), (-0.007253, -0.1757, -0.0002933), (-0.01098, -0.1743, -0.0002933), (-0.01235, -0.1706, -0.0002933), (-0.01255, -0.1634, -0.0002933), (-0.01235, -0.1561, -0.0002933), (-0.01098, -0.1524, -0.0002933), (-0.007253, -0.151, -0.0002933), (1.056e-08, -0.1509, -0.0002933), (0.007253, -0.151, -0.0002933), (0.01098, -0.1524, -0.0002933), (0.01235, -0.1561, -0.0002933), (0.01255, -0.1634, -0.0002933), (0.01235, -0.1706, -0.0002933), (0.01098, -0.1743, -0.0002933), (0.007253, -0.1757, -0.0002933), (-0.005288, -0.1555, -0.0002933), (-0.004297, -0.161, -0.0002933), (-0.003498, -0.1671, -0.0002933), (-0.002184, -0.1718, -0.0002933), (0.002184, -0.1549, -0.0002933), (0.003498, -0.1596, -0.0002933), (0.004297, -0.1658, -0.0002933), (0.005288, -0.1712, -0.0002933)], [], [(0, 16, 31, 15), (1, 17, 16, 0), (2, 18, 17, 1), (3, 19, 18, 2), (4, 20, 19, 3), (5, 21, 20, 4), (6, 22, 21, 5), (7, 23, 22, 6), (8, 24, 23, 7), (9, 25, 24, 8), (10, 26, 25, 9), (11, 27, 26, 10), (12, 28, 27, 11), (13, 29, 28, 12), (14, 30, 29, 13), (15, 31, 30, 14), (17, 33, 32, 16), (18, 34, 33, 17), (19, 35, 34, 18), (20, 36, 35, 19), (21, 37, 36, 20), (22, 38, 37, 21), (23, 39, 38, 22), (24, 40, 39, 23), (25, 41, 40, 24), (26, 42, 41, 25), (27, 43, 42, 26), (28, 44, 43, 27), (29, 45, 44, 28), (30, 46, 45, 29), (31, 47, 46, 30), (32, 48, 63, 47), (33, 49, 48, 32), (34, 50, 49, 33), (35, 51, 50, 34), (36, 52, 51, 35), (37, 53, 52, 36), (38, 54, 53, 37), (39, 55, 54, 38), (40, 56, 55, 39), (41, 57, 56, 40), (42, 58, 57, 41), (43, 59, 58, 42), (44, 60, 59, 43), (45, 61, 60, 44), (46, 62, 61, 45), (47, 63, 62, 46), (272, 288, 303, 287), (49, 65, 64, 48), (50, 66, 65, 49), (51, 67, 66, 50), (52, 68, 67, 51), (53, 69, 68, 52), (54, 70, 69, 53), (55, 71, 70, 54), (56, 72, 71, 55), (57, 73, 72, 56), (58, 74, 73, 57), (59, 75, 74, 58), (60, 76, 75, 59), (61, 77, 76, 60), (62, 78, 77, 61), (63, 79, 78, 62), (16, 32, 47, 31), (64, 80, 95, 79), (65, 81, 80, 64), (66, 82, 81, 65), (67, 83, 82, 66), (68, 84, 83, 67), (69, 85, 84, 68), (70, 86, 85, 69), (71, 87, 86, 70), (72, 88, 87, 71), (73, 89, 88, 72), (74, 90, 89, 73), (75, 91, 90, 74), (76, 92, 91, 75), (77, 93, 92, 76), (78, 94, 93, 77), (79, 95, 94, 78), (48, 64, 79, 63), (80, 96, 111, 95), (81, 97, 96, 80), (82, 98, 97, 81), (83, 99, 98, 82), (84, 100, 99, 83), (85, 101, 100, 84), (86, 102, 101, 85), (87, 103, 102, 86), (88, 104, 103, 87), (89, 105, 104, 88), (90, 106, 105, 89), (91, 107, 106, 90), (92, 108, 107, 91), (93, 109, 108, 92), (94, 110, 109, 93), (95, 111, 110, 94), (96, 112, 127, 111), (97, 113, 112, 96), (98, 114, 113, 97), (99, 115, 114, 98), (100, 116, 115, 99), (101, 117, 116, 100), (102, 118, 117, 101), (103, 119, 118, 102), (104, 120, 119, 103), (105, 121, 120, 104), (106, 122, 121, 105), (107, 123, 122, 106), (108, 124, 123, 107), (109, 125, 124, 108), (110, 126, 125, 109), (111, 127, 126, 110), (112, 128, 143, 127), (113, 129, 128, 112), (114, 130, 129, 113), (115, 131, 130, 114), (116, 132, 131, 115), (117, 133, 132, 116), (118, 134, 133, 117), (119, 135, 134, 118), (120, 136, 135, 119), (121, 137, 136, 120), (122, 138, 137, 121), (123, 139, 138, 122), (124, 140, 139, 123), (125, 141, 140, 124), (126, 142, 141, 125), (127, 143, 142, 126), (128, 144, 159, 143), (129, 145, 144, 128), (130, 146, 145, 129), (131, 147, 146, 130), (132, 148, 147, 131), (133, 149, 148, 132), (134, 150, 149, 133), (135, 151, 150, 134), (136, 152, 151, 135), (137, 153, 152, 136), (138, 154, 153, 137), (139, 155, 154, 138), (140, 156, 155, 139), (141, 157, 156, 140), (142, 158, 157, 141), (143, 159, 158, 142), (144, 160, 175, 159), (145, 161, 160, 144), (146, 162, 161, 145), (147, 163, 162, 146), (148, 164, 163, 147), (149, 165, 164, 148), (150, 166, 165, 149), (151, 167, 166, 150), (152, 168, 167, 151), (153, 169, 168, 152), (154, 170, 169, 153), (155, 171, 170, 154), (156, 172, 171, 155), (157, 173, 172, 156), (158, 174, 173, 157), (159, 175, 174, 158), (160, 176, 191, 175), (161, 177, 176, 160), (162, 178, 177, 161), (163, 179, 178, 162), (164, 180, 179, 163), (165, 181, 180, 164), (166, 182, 181, 165), (167, 183, 182, 166), (168, 184, 183, 167), (169, 185, 184, 168), (170, 186, 185, 169), (171, 187, 186, 170), (172, 188, 187, 171), (173, 189, 188, 172), (174, 190, 189, 173), (175, 191, 190, 174), (176, 192, 207, 191), (177, 193, 192, 176), (178, 194, 193, 177), (179, 195, 194, 178), (180, 196, 195, 179), (181, 197, 196, 180), (182, 198, 197, 181), (183, 199, 198, 182), (184, 200, 199, 183), (185, 201, 200, 184), (186, 202, 201, 185), (187, 203, 202, 186), (188, 204, 203, 187), (189, 205, 204, 188), (190, 206, 205, 189), (191, 207, 206, 190), (192, 208, 223, 207), (193, 209, 208, 192), (194, 210, 209, 193), (195, 211, 210, 194), (196, 212, 211, 195), (197, 213, 212, 196), (198, 214, 213, 197), (199, 215, 214, 198), (200, 216, 215, 199), (201, 217, 216, 200), (202, 218, 217, 201), (203, 219, 218, 202), (204, 220, 219, 203), (205, 221, 220, 204), (206, 222, 221, 205), (207, 223, 222, 206), (208, 224, 239, 223), (209, 225, 224, 208), (210, 226, 225, 209), (211, 227, 226, 210), (212, 228, 227, 211), (213, 229, 228, 212), (214, 230, 229, 213), (215, 231, 230, 214), (216, 232, 231, 215), (217, 233, 232, 216), (218, 234, 233, 217), (219, 235, 234, 218), (220, 236, 235, 219), (221, 237, 236, 220), (222, 238, 237, 221), (223, 239, 238, 222), (224, 240, 255, 239), (225, 241, 240, 224), (226, 242, 241, 225), (227, 243, 242, 226), (228, 244, 243, 227), (229, 245, 244, 228), (230, 246, 245, 229), (231, 247, 246, 230), (232, 248, 247, 231), (233, 249, 248, 232), (234, 250, 249, 233), (235, 251, 250, 234), (236, 252, 251, 235), (237, 253, 252, 236), (238, 254, 253, 237), (239, 255, 254, 238), (240, 256, 271, 255), (241, 257, 256, 240), (242, 258, 257, 241), (243, 259, 258, 242), (244, 260, 259, 243), (245, 261, 260, 244), (246, 262, 261, 245), (247, 263, 262, 246), (248, 264, 263, 247), (249, 265, 264, 248), (250, 266, 265, 249), (251, 267, 266, 250), (252, 268, 267, 251), (253, 269, 268, 252), (254, 270, 269, 253), (255, 271, 270, 254), (256, 272, 287, 271), (257, 273, 272, 256), (258, 274, 273, 257), (259, 275, 274, 258), (260, 276, 275, 259), (261, 277, 276, 260), (262, 278, 277, 261), (263, 279, 278, 262), (264, 280, 279, 263), (265, 281, 280, 264), (266, 282, 281, 265), (267, 283, 282, 266), (268, 284, 283, 267), (269, 285, 284, 268), (270, 286, 285, 269), (271, 287, 286, 270), (273, 289, 288, 272), (274, 290, 289, 273), (275, 291, 290, 274), (276, 292, 291, 275), (277, 293, 292, 276), (278, 294, 293, 277), (279, 295, 294, 278), (280, 296, 295, 279), (281, 297, 296, 280), (282, 298, 297, 281), (283, 299, 298, 282), (284, 300, 299, 283), (285, 301, 300, 284), (286, 302, 301, 285), (287, 303, 302, 286), (288, 304, 319, 303), (289, 305, 304, 288), (290, 306, 305, 289), (291, 307, 306, 290), (292, 308, 307, 291), (293, 309, 308, 292), (294, 310, 309, 293), (295, 311, 310, 294), (296, 312, 311, 295), (297, 313, 312, 296), (298, 314, 313, 297), (299, 315, 314, 298), (300, 316, 315, 299), (301, 317, 316, 300), (302, 318, 317, 301), (303, 319, 318, 302), (304, 320, 335, 319), (305, 321, 320, 304), (306, 322, 321, 305), (307, 323, 322, 306), (308, 324, 323, 307), (309, 325, 324, 308), (310, 326, 325, 309), (311, 327, 326, 310), (312, 328, 327, 311), (313, 329, 328, 312), (314, 330, 329, 313), (315, 331, 330, 314), (316, 332, 331, 315), (317, 333, 332, 316), (318, 334, 333, 317), (319, 335, 334, 318), (320, 336, 351, 335), (321, 337, 336, 320), (322, 338, 337, 321), (323, 339, 338, 322), (324, 340, 339, 323), (325, 341, 340, 324), (326, 342, 341, 325), (327, 343, 342, 326), (328, 344, 343, 327), (329, 345, 344, 328), (330, 346, 345, 329), (331, 347, 346, 330), (332, 348, 347, 331), (333, 349, 348, 332), (334, 350, 349, 333), (335, 351, 350, 334), (336, 352, 367, 351), (337, 353, 352, 336), (338, 354, 353, 337), (339, 355, 354, 338), (340, 356, 355, 339), (341, 357, 356, 340), (342, 358, 357, 341), (343, 359, 358, 342), (344, 360, 359, 343), (345, 361, 360, 344), (346, 362, 361, 345), (347, 363, 362, 346), (348, 364, 363, 347), (349, 365, 364, 348), (350, 366, 365, 349), (351, 367, 366, 350), (352, 368, 383, 367), (353, 369, 368, 352), (354, 370, 369, 353), (355, 371, 370, 354), (356, 372, 371, 355), (357, 373, 372, 356), (358, 374, 373, 357), (359, 375, 374, 358), (360, 376, 375, 359), (361, 377, 376, 360), (362, 378, 377, 361), (363, 379, 378, 362), (364, 380, 379, 363), (365, 381, 380, 364), (366, 382, 381, 365), (367, 383, 382, 366), (374, 375, 384, 373), (375, 376, 388, 384), (376, 377, 378, 388), (373, 384, 385, 372), (384, 388, 389, 385), (388, 378, 379, 389), (372, 385, 386, 371), (385, 389, 390, 386), (389, 379, 380, 390), (371, 386, 387, 370), (386, 390, 391, 387), (390, 380, 381, 391), (370, 387, 368, 369), (387, 391, 383, 368), (391, 381, 382, 383)])
me_cubeziercurve_002.polygons.foreach_set('use_smooth', [True] * 383)
_uv = me_cubeziercurve_002.uv_layers.new(name='UVMap')
_uv.uv.foreach_set('vector', [0.07295, 0.3725, 0.09278, 0.3731, 0.09079, 0.4031, 0.07096, 0.4014, 0.07283, 0.3434, 0.09281, 0.343, 0.09278, 0.3731, 0.07295, 0.3725, 0.07219, 0.3273, 0.09216, 0.3265, 0.09281, 0.343, 0.07283, 0.3434, 0.07148, 0.3113, 0.09131, 0.3101, 0.09216, 0.3265, 0.07219, 0.3273, 0.06952, 0.2821, 0.08911, 0.2805, 0.09131, 0.3101, 0.07148, 0.3113, 0.06689, 0.253, 0.0864, 0.2513, 0.08911, 0.2805, 0.06952, 0.2821, 0.06544, 0.2371, 0.0849, 0.2354, 0.0864, 0.2513, 0.06689, 0.253, 0.06369, 0.5825, 0.0831, 0.5805, 0.08489, 0.5962, 0.06542, 0.5985, 0.06105, 0.553, 0.08056, 0.5518, 0.0831, 0.5805, 0.06369, 0.5825, 0.06019, 0.5232, 0.07947, 0.5233, 0.08056, 0.5518, 0.06105, 0.553, 0.06063, 0.5071, 0.07973, 0.5079, 0.07947, 0.5233, 0.06019, 0.5232, 0.06161, 0.4912, 0.08078, 0.4926, 0.07973, 0.5079, 0.06063, 0.5071, 0.06453, 0.4622, 0.08386, 0.4643, 0.08078, 0.4926, 0.06161, 0.4912, 0.06778, 0.4333, 0.08733, 0.4355, 0.08386, 0.4643, 0.06453, 0.4622, 0.06938, 0.4174, 0.08911, 0.4194, 0.08733, 0.4355, 0.06778, 0.4333, 0.07096, 0.4014, 0.09079, 0.4031, 0.08911, 0.4194, 0.06938, 0.4174, 0.09281, 0.343, 0.1221, 0.3422, 0.122, 0.3741, 0.09278, 0.3731, 0.09216, 0.3265, 0.1211, 0.3251, 0.1221, 0.3422, 0.09281, 0.343, 0.09131, 0.3101, 0.1204, 0.3083, 0.1211, 0.3251, 0.09216, 0.3265, 0.08911, 0.2805, 0.1183, 0.278, 0.1204, 0.3083, 0.09131, 0.3101, 0.0864, 0.2513, 0.1158, 0.2487, 0.1183, 0.278, 0.08911, 0.2805, 0.0849, 0.2354, 0.1146, 0.2328, 0.1158, 0.2487, 0.0864, 0.2513, 0.0831, 0.5805, 0.1122, 0.5771, 0.1144, 0.5924, 0.08489, 0.5962, 0.08056, 0.5518, 0.1093, 0.5498, 0.1122, 0.5771, 0.0831, 0.5805, 0.07947, 0.5233, 0.1074, 0.5233, 0.1093, 0.5498, 0.08056, 0.5518, 0.07973, 0.5079, 0.1072, 0.5091, 0.1074, 0.5233, 0.07947, 0.5233, 0.08078, 0.4926, 0.1083, 0.4949, 0.1072, 0.5091, 0.07973, 0.5079, 0.08386, 0.4643, 0.1118, 0.4678, 0.1083, 0.4949, 0.08078, 0.4926, 0.08733, 0.4355, 0.1156, 0.4389, 0.1118, 0.4678, 0.08386, 0.4643, 0.08911, 0.4194, 0.1175, 0.4226, 0.1156, 0.4389, 0.08733, 0.4355, 0.09079, 0.4031, 0.1197, 0.4058, 0.1175, 0.4226, 0.08911, 0.4194, 0.122, 0.3741, 0.1379, 0.3748, 0.1361, 0.407, 0.1197, 0.4058, 0.1221, 0.3422, 0.1387, 0.3423, 0.1379, 0.3748, 0.122, 0.3741, 0.1211, 0.3251, 0.1388, 0.3246, 0.1387, 0.3423, 0.1221, 0.3422, 0.1204, 0.3083, 0.1408, 0.3074, 0.1388, 0.3246, 0.1211, 0.3251, 0.1183, 0.278, 0.1445, 0.2775, 0.1408, 0.3074, 0.1204, 0.3083, 0.1158, 0.2487, 0.1477, 0.2489, 0.1445, 0.2775, 0.1183, 0.278, 0.1146, 0.2328, 0.1497, 0.2337, 0.1477, 0.2489, 0.1158, 0.2487, 0.1122, 0.5771, 0.146, 0.5714, 0.1486, 0.5859, 0.1144, 0.5924, 0.1093, 0.5498, 0.1426, 0.5459, 0.146, 0.5714, 0.1122, 0.5771, 0.1074, 0.5233, 0.1388, 0.5219, 0.1426, 0.5459, 0.1093, 0.5498, 0.1072, 0.5091, 0.137, 0.5091, 0.1388, 0.5219, 0.1074, 0.5233, 0.1083, 0.4949, 0.1366, 0.4958, 0.137, 0.5091, 0.1072, 0.5091, 0.1118, 0.4678, 0.1363, 0.4699, 0.1366, 0.4958, 0.1083, 0.4949, 0.1156, 0.4389, 0.1353, 0.4413, 0.1363, 0.4699, 0.1118, 0.4678, 0.1175, 0.4226, 0.1348, 0.4244, 0.1353, 0.4413, 0.1156, 0.4389, 0.1197, 0.4058, 0.1361, 0.407, 0.1348, 0.4244, 0.1175, 0.4226, 0.7996, 0.3849, 0.8385, 0.3854, 0.8382, 0.4014, 0.7993, 0.401, 0.1387, 0.3423, 0.1493, 0.3449, 0.1479, 0.3752, 0.1379, 0.3748, 0.1388, 0.3246, 0.152, 0.3278, 0.1493, 0.3449, 0.1387, 0.3423, 0.1408, 0.3074, 0.1585, 0.3124, 0.152, 0.3278, 0.1388, 0.3246, 0.1445, 0.2775, 0.1709, 0.2867, 0.1585, 0.3124, 0.1408, 0.3074, 0.1477, 0.2489, 0.1823, 0.2624, 0.1709, 0.2867, 0.1445, 0.2775, 0.1497, 0.2337, 0.1887, 0.2496, 0.1823, 0.2624, 0.1477, 0.2489, 0.146, 0.5714, 0.1869, 0.5628, 0.1891, 0.5767, 0.1486, 0.5859, 0.1426, 0.5459, 0.1827, 0.5383, 0.1869, 0.5628, 0.146, 0.5714, 0.1388, 0.5219, 0.177, 0.5145, 0.1827, 0.5383, 0.1426, 0.5459, 0.137, 0.5091, 0.1732, 0.5019, 0.177, 0.5145, 0.1388, 0.5219, 0.1366, 0.4958, 0.1698, 0.4891, 0.1732, 0.5019, 0.137, 0.5091, 0.1363, 0.4699, 0.1623, 0.4643, 0.1698, 0.4891, 0.1366, 0.4958, 0.1353, 0.4413, 0.1529, 0.4381, 0.1623, 0.4643, 0.1363, 0.4699, 0.1348, 0.4244, 0.148, 0.4224, 0.1529, 0.4381, 0.1353, 0.4413, 0.1361, 0.407, 0.1468, 0.4053, 0.148, 0.4224, 0.1348, 0.4244, 0.09278, 0.3731, 0.122, 0.3741, 0.1197, 0.4058, 0.09079, 0.4031, 0.1479, 0.3752, 0.1737, 0.3763, 0.1733, 0.4034, 0.1468, 0.4053, 0.1493, 0.3449, 0.1757, 0.3493, 0.1737, 0.3763, 0.1479, 0.3752, 0.152, 0.3278, 0.1779, 0.3347, 0.1757, 0.3493, 0.1493, 0.3449, 0.1585, 0.3124, 0.182, 0.3207, 0.1779, 0.3347, 0.152, 0.3278, 0.1709, 0.2867, 0.1911, 0.2958, 0.182, 0.3207, 0.1585, 0.3124, 0.1823, 0.2624, 0.2003, 0.272, 0.1911, 0.2958, 0.1709, 0.2867, 0.1887, 0.2496, 0.2055, 0.2595, 0.2003, 0.272, 0.1823, 0.2624, 0.1869, 0.5628, 0.2056, 0.5587, 0.2081, 0.572, 0.1891, 0.5767, 0.1827, 0.5383, 0.2009, 0.5344, 0.2056, 0.5587, 0.1869, 0.5628, 0.177, 0.5145, 0.1954, 0.5102, 0.2009, 0.5344, 0.1827, 0.5383, 0.1732, 0.5019, 0.192, 0.4966, 0.1954, 0.5102, 0.177, 0.5145, 0.1698, 0.4891, 0.1889, 0.483, 0.192, 0.4966, 0.1732, 0.5019, 0.1623, 0.4643, 0.1831, 0.458, 0.1889, 0.483, 0.1698, 0.4891, 0.1529, 0.4381, 0.1769, 0.4323, 0.1831, 0.458, 0.1623, 0.4643, 0.148, 0.4224, 0.1742, 0.418, 0.1769, 0.4323, 0.1529, 0.4381, 0.1468, 0.4053, 0.1733, 0.4034, 0.1742, 0.418, 0.148, 0.4224, 0.1379, 0.3748, 0.1479, 0.3752, 0.1468, 0.4053, 0.1361, 0.407, 0.1737, 0.3763, 0.2348, 0.379, 0.2343, 0.401, 0.1733, 0.4034, 0.1757, 0.3493, 0.2361, 0.3572, 0.2348, 0.379, 0.1737, 0.3763, 0.1779, 0.3347, 0.2374, 0.3451, 0.2361, 0.3572, 0.1757, 0.3493, 0.182, 0.3207, 0.2393, 0.333, 0.2374, 0.3451, 0.1779, 0.3347, 0.1911, 0.2958, 0.2438, 0.3107, 0.2393, 0.333, 0.182, 0.3207, 0.2003, 0.272, 0.2491, 0.2881, 0.2438, 0.3107, 0.1911, 0.2958, 0.2055, 0.2595, 0.2523, 0.2756, 0.2491, 0.2881, 0.2003, 0.272, 0.2056, 0.5587, 0.2546, 0.549, 0.257, 0.562, 0.2081, 0.572, 0.2009, 0.5344, 0.2503, 0.5247, 0.2546, 0.549, 0.2056, 0.5587, 0.1954, 0.5102, 0.2459, 0.4998, 0.2503, 0.5247, 0.2009, 0.5344, 0.192, 0.4966, 0.2435, 0.4862, 0.2459, 0.4998, 0.1954, 0.5102, 0.1889, 0.483, 0.2414, 0.4728, 0.2435, 0.4862, 0.192, 0.4966, 0.1831, 0.458, 0.2381, 0.4488, 0.2414, 0.4728, 0.1889, 0.483, 0.1769, 0.4323, 0.2355, 0.4256, 0.2381, 0.4488, 0.1831, 0.458, 0.1742, 0.418, 0.2346, 0.4132, 0.2355, 0.4256, 0.1769, 0.4323, 0.1733, 0.4034, 0.2343, 0.401, 0.2346, 0.4132, 0.1742, 0.418, 0.2348, 0.379, 0.2861, 0.3809, 0.2855, 0.4008, 0.2343, 0.401, 0.2361, 0.3572, 0.2868, 0.3611, 0.2861, 0.3809, 0.2348, 0.379, 0.2374, 0.3451, 0.2874, 0.3502, 0.2868, 0.3611, 0.2361, 0.3572, 0.2393, 0.333, 0.2885, 0.3391, 0.2874, 0.3502, 0.2374, 0.3451, 0.2438, 0.3107, 0.2909, 0.3183, 0.2885, 0.3391, 0.2393, 0.333, 0.2491, 0.2881, 0.2937, 0.2965, 0.2909, 0.3183, 0.2438, 0.3107, 0.2523, 0.2756, 0.2955, 0.2841, 0.2937, 0.2965, 0.2491, 0.2881, 0.2546, 0.549, 0.298, 0.5414, 0.2999, 0.554, 0.257, 0.562, 0.2503, 0.5247, 0.2946, 0.5178, 0.298, 0.5414, 0.2546, 0.549, 0.2459, 0.4998, 0.2913, 0.4936, 0.2946, 0.5178, 0.2503, 0.5247, 0.2435, 0.4862, 0.2898, 0.4804, 0.2913, 0.4936, 0.2459, 0.4998, 0.2414, 0.4728, 0.2886, 0.4674, 0.2898, 0.4804, 0.2435, 0.4862, 0.2381, 0.4488, 0.287, 0.4446, 0.2886, 0.4674, 0.2414, 0.4728, 0.2355, 0.4256, 0.2859, 0.4232, 0.287, 0.4446, 0.2381, 0.4488, 0.2346, 0.4132, 0.2855, 0.4119, 0.2859, 0.4232, 0.2355, 0.4256, 0.2343, 0.401, 0.2855, 0.4008, 0.2855, 0.4119, 0.2346, 0.4132, 0.2861, 0.3809, 0.3328, 0.3822, 0.3323, 0.4011, 0.2855, 0.4008, 0.2868, 0.3611, 0.3332, 0.3633, 0.3328, 0.3822, 0.2861, 0.3809, 0.2874, 0.3502, 0.3335, 0.3528, 0.3332, 0.3633, 0.2868, 0.3611, 0.2885, 0.3391, 0.3341, 0.3423, 0.3335, 0.3528, 0.2874, 0.3502, 0.2909, 0.3183, 0.3354, 0.3223, 0.3341, 0.3423, 0.2885, 0.3391, 0.2937, 0.2965, 0.3368, 0.301, 0.3354, 0.3223, 0.2909, 0.3183, 0.2955, 0.2841, 0.3378, 0.289, 0.3368, 0.301, 0.2937, 0.2965, 0.298, 0.5414, 0.34, 0.5353, 0.3416, 0.5474, 0.2999, 0.554, 0.2946, 0.5178, 0.3374, 0.5126, 0.34, 0.5353, 0.298, 0.5414, 0.2913, 0.4936, 0.3351, 0.4895, 0.3374, 0.5126, 0.2946, 0.5178, 0.2898, 0.4804, 0.334, 0.4769, 0.3351, 0.4895, 0.2913, 0.4936, 0.2886, 0.4674, 0.3334, 0.4646, 0.334, 0.4769, 0.2898, 0.4804, 0.287, 0.4446, 0.3328, 0.4427, 0.3334, 0.4646, 0.2886, 0.4674, 0.2859, 0.4232, 0.3323, 0.4223, 0.3328, 0.4427, 0.287, 0.4446, 0.2855, 0.4119, 0.3322, 0.4116, 0.3323, 0.4223, 0.2859, 0.4232, 0.2855, 0.4008, 0.3323, 0.4011, 0.3322, 0.4116, 0.2855, 0.4119, 0.3328, 0.3822, 0.3783, 0.383, 0.3779, 0.4016, 0.3323, 0.4011, 0.3332, 0.3633, 0.3785, 0.3645, 0.3783, 0.383, 0.3328, 0.3822, 0.3335, 0.3528, 0.3786, 0.3542, 0.3785, 0.3645, 0.3332, 0.3633, 0.3341, 0.3423, 0.3789, 0.3439, 0.3786, 0.3542, 0.3335, 0.3528, 0.3354, 0.3223, 0.3797, 0.3244, 0.3789, 0.3439, 0.3341, 0.3423, 0.3368, 0.301, 0.3804, 0.304, 0.3797, 0.3244, 0.3354, 0.3223, 0.3378, 0.289, 0.381, 0.2925, 0.3804, 0.304, 0.3368, 0.301, 0.34, 0.5353, 0.3829, 0.5301, 0.3841, 0.5418, 0.3416, 0.5474, 0.3374, 0.5126, 0.3809, 0.5084, 0.3829, 0.5301, 0.34, 0.5353, 0.3351, 0.4895, 0.3792, 0.4865, 0.3809, 0.5084, 0.3374, 0.5126, 0.334, 0.4769, 0.3785, 0.4746, 0.3792, 0.4865, 0.3351, 0.4895, 0.3334, 0.4646, 0.3781, 0.4628, 0.3785, 0.4746, 0.334, 0.4769, 0.3328, 0.4427, 0.3779, 0.442, 0.3781, 0.4628, 0.3334, 0.4646, 0.3323, 0.4223, 0.3778, 0.4223, 0.3779, 0.442, 0.3328, 0.4427, 0.3322, 0.4116, 0.3777, 0.4118, 0.3778, 0.4223, 0.3323, 0.4223, 0.3323, 0.4011, 0.3779, 0.4016, 0.3777, 0.4118, 0.3322, 0.4116, 0.3783, 0.383, 0.4244, 0.3835, 0.4241, 0.402, 0.3779, 0.4016, 0.3785, 0.3645, 0.4245, 0.3651, 0.4244, 0.3835, 0.3783, 0.383, 0.3786, 0.3542, 0.4245, 0.355, 0.4245, 0.3651, 0.3785, 0.3645, 0.3789, 0.3439, 0.4247, 0.3448, 0.4245, 0.355, 0.3786, 0.3542, 0.3797, 0.3244, 0.4252, 0.3257, 0.4247, 0.3448, 0.3789, 0.3439, 0.3804, 0.304, 0.4256, 0.3059, 0.4252, 0.3257, 0.3797, 0.3244, 0.381, 0.2925, 0.426, 0.2949, 0.4256, 0.3059, 0.3804, 0.304, 0.3829, 0.5301, 0.4279, 0.5256, 0.4288, 0.5368, 0.3841, 0.5418, 0.3809, 0.5084, 0.4263, 0.505, 0.4279, 0.5256, 0.3829, 0.5301, 0.3792, 0.4865, 0.425, 0.4842, 0.4263, 0.505, 0.3809, 0.5084, 0.3785, 0.4746, 0.4244, 0.4729, 0.425, 0.4842, 0.3792, 0.4865, 0.3781, 0.4628, 0.4242, 0.4617, 0.4244, 0.4729, 0.3785, 0.4746, 0.3779, 0.442, 0.4241, 0.4417, 0.4242, 0.4617, 0.3781, 0.4628, 0.3778, 0.4223, 0.424, 0.4225, 0.4241, 0.4417, 0.3779, 0.442, 0.3777, 0.4118, 0.4239, 0.4122, 0.424, 0.4225, 0.3778, 0.4223, 0.3779, 0.4016, 0.4241, 0.402, 0.4239, 0.4122, 0.3777, 0.4118, 0.4244, 0.3835, 0.4723, 0.3839, 0.472, 0.4023, 0.4241, 0.402, 0.4245, 0.3651, 0.4722, 0.3655, 0.4723, 0.3839, 0.4244, 0.3835, 0.4245, 0.355, 0.4722, 0.3554, 0.4722, 0.3655, 0.4245, 0.3651, 0.4247, 0.3448, 0.4724, 0.3453, 0.4722, 0.3554, 0.4245, 0.355, 0.4252, 0.3257, 0.4728, 0.3266, 0.4724, 0.3453, 0.4247, 0.3448, 0.4256, 0.3059, 0.4731, 0.3075, 0.4728, 0.3266, 0.4252, 0.3257, 0.426, 0.2949, 0.4733, 0.2969, 0.4731, 0.3075, 0.4256, 0.3059, 0.4279, 0.5256, 0.4753, 0.5216, 0.4762, 0.5322, 0.4288, 0.5368, 0.4263, 0.505, 0.4741, 0.5019, 0.4753, 0.5216, 0.4279, 0.5256, 0.425, 0.4842, 0.4729, 0.4822, 0.4741, 0.5019, 0.4263, 0.505, 0.4244, 0.4729, 0.4724, 0.4714, 0.4729, 0.4822, 0.425, 0.4842, 0.4242, 0.4617, 0.4723, 0.4607, 0.4724, 0.4714, 0.4244, 0.4729, 0.4241, 0.4417, 0.4721, 0.4415, 0.4723, 0.4607, 0.4242, 0.4617, 0.424, 0.4225, 0.472, 0.4226, 0.4721, 0.4415, 0.4241, 0.4417, 0.4239, 0.4122, 0.4719, 0.4124, 0.472, 0.4226, 0.424, 0.4225, 0.4241, 0.402, 0.472, 0.4023, 0.4719, 0.4124, 0.4239, 0.4122, 0.4723, 0.3839, 0.5222, 0.3841, 0.5221, 0.4024, 0.472, 0.4023, 0.4722, 0.3655, 0.5222, 0.3658, 0.5222, 0.3841, 0.4723, 0.3839, 0.4722, 0.3554, 0.5221, 0.3558, 0.5222, 0.3658, 0.4722, 0.3655, 0.4724, 0.3453, 0.5223, 0.3458, 0.5221, 0.3558, 0.4722, 0.3554, 0.4728, 0.3266, 0.5226, 0.3274, 0.5223, 0.3458, 0.4724, 0.3453, 0.4731, 0.3075, 0.5229, 0.3088, 0.5226, 0.3274, 0.4728, 0.3266, 0.4733, 0.2969, 0.5231, 0.2986, 0.5229, 0.3088, 0.4731, 0.3075, 0.4753, 0.5216, 0.5253, 0.5177, 0.526, 0.528, 0.4762, 0.5322, 0.4741, 0.5019, 0.5242, 0.499, 0.5253, 0.5177, 0.4753, 0.5216, 0.4729, 0.4822, 0.5232, 0.4802, 0.5242, 0.499, 0.4741, 0.5019, 0.4724, 0.4714, 0.5227, 0.4699, 0.5232, 0.4802, 0.4729, 0.4822, 0.4723, 0.4607, 0.5225, 0.4596, 0.5227, 0.4699, 0.4724, 0.4714, 0.4721, 0.4415, 0.5223, 0.441, 0.5225, 0.4596, 0.4723, 0.4607, 0.472, 0.4226, 0.5221, 0.4225, 0.5223, 0.441, 0.4721, 0.4415, 0.4719, 0.4124, 0.522, 0.4124, 0.5221, 0.4225, 0.472, 0.4226, 0.472, 0.4023, 0.5221, 0.4024, 0.522, 0.4124, 0.4719, 0.4124, 0.5222, 0.3841, 0.5743, 0.3842, 0.5742, 0.4023, 0.5221, 0.4024, 0.5222, 0.3658, 0.5743, 0.366, 0.5743, 0.3842, 0.5222, 0.3841, 0.5221, 0.3558, 0.5742, 0.3561, 0.5743, 0.366, 0.5222, 0.3658, 0.5223, 0.3458, 0.5744, 0.3462, 0.5742, 0.3561, 0.5221, 0.3558, 0.5226, 0.3274, 0.5747, 0.3281, 0.5744, 0.3462, 0.5223, 0.3458, 0.5229, 0.3088, 0.575, 0.3101, 0.5747, 0.3281, 0.5226, 0.3274, 0.5231, 0.2986, 0.5752, 0.3003, 0.575, 0.3101, 0.5229, 0.3088, 0.5253, 0.5177, 0.5775, 0.5141, 0.5782, 0.5239, 0.526, 0.528, 0.5242, 0.499, 0.5765, 0.4961, 0.5775, 0.5141, 0.5253, 0.5177, 0.5232, 0.4802, 0.5755, 0.4781, 0.5765, 0.4961, 0.5242, 0.499, 0.5227, 0.4699, 0.5751, 0.4682, 0.5755, 0.4781, 0.5232, 0.4802, 0.5225, 0.4596, 0.5749, 0.4584, 0.5751, 0.4682, 0.5227, 0.4699, 0.5223, 0.441, 0.5746, 0.4403, 0.5749, 0.4584, 0.5225, 0.4596, 0.5221, 0.4225, 0.5743, 0.4222, 0.5746, 0.4403, 0.5223, 0.441, 0.522, 0.4124, 0.5742, 0.4123, 0.5743, 0.4222, 0.5221, 0.4225, 0.5221, 0.4024, 0.5742, 0.4023, 0.5742, 0.4123, 0.522, 0.4124, 0.5743, 0.3842, 0.6284, 0.3842, 0.6283, 0.4022, 0.5742, 0.4023, 0.5743, 0.366, 0.6283, 0.3663, 0.6284, 0.3842, 0.5743, 0.3842, 0.5742, 0.3561, 0.6283, 0.3565, 0.6283, 0.3663, 0.5743, 0.366, 0.5744, 0.3462, 0.6285, 0.3468, 0.6283, 0.3565, 0.5742, 0.3561, 0.5747, 0.3281, 0.6288, 0.3291, 0.6285, 0.3468, 0.5744, 0.3462, 0.575, 0.3101, 0.6291, 0.3116, 0.6288, 0.3291, 0.5747, 0.3281, 0.5752, 0.3003, 0.6294, 0.3021, 0.6291, 0.3116, 0.575, 0.3101, 0.5775, 0.5141, 0.6318, 0.5104, 0.6324, 0.5198, 0.5782, 0.5239, 0.5765, 0.4961, 0.6308, 0.4931, 0.6318, 0.5104, 0.5775, 0.5141, 0.5755, 0.4781, 0.6298, 0.4758, 0.6308, 0.4931, 0.5765, 0.4961, 0.5751, 0.4682, 0.6294, 0.4664, 0.6298, 0.4758, 0.5755, 0.4781, 0.5749, 0.4584, 0.6292, 0.4569, 0.6294, 0.4664, 0.5751, 0.4682, 0.5746, 0.4403, 0.6288, 0.4394, 0.6292, 0.4569, 0.5749, 0.4584, 0.5743, 0.4222, 0.6285, 0.4217, 0.6288, 0.4394, 0.5746, 0.4403, 0.5742, 0.4123, 0.6283, 0.4119, 0.6285, 0.4217, 0.5743, 0.4222, 0.5742, 0.4023, 0.6283, 0.4022, 0.6283, 0.4119, 0.5742, 0.4123, 0.6284, 0.3842, 0.6841, 0.3843, 0.6841, 0.4019, 0.6283, 0.4022, 0.6283, 0.3663, 0.6842, 0.3666, 0.6841, 0.3843, 0.6284, 0.3842, 0.6283, 0.3565, 0.6842, 0.357, 0.6842, 0.3666, 0.6283, 0.3663, 0.6285, 0.3468, 0.6844, 0.3475, 0.6842, 0.357, 0.6283, 0.3565, 0.6288, 0.3291, 0.6848, 0.3302, 0.6844, 0.3475, 0.6285, 0.3468, 0.6291, 0.3116, 0.6853, 0.3132, 0.6848, 0.3302, 0.6288, 0.3291, 0.6294, 0.3021, 0.6855, 0.304, 0.6853, 0.3132, 0.6291, 0.3116, 0.6318, 0.5104, 0.6878, 0.5066, 0.6884, 0.5157, 0.6324, 0.5198, 0.6308, 0.4931, 0.6868, 0.49, 0.6878, 0.5066, 0.6318, 0.5104, 0.6298, 0.4758, 0.6859, 0.4734, 0.6868, 0.49, 0.6308, 0.4931, 0.6294, 0.4664, 0.6854, 0.4643, 0.6859, 0.4734, 0.6298, 0.4758, 0.6292, 0.4569, 0.6851, 0.4551, 0.6854, 0.4643, 0.6294, 0.4664, 0.6288, 0.4394, 0.6847, 0.4382, 0.6851, 0.4551, 0.6292, 0.4569, 0.6285, 0.4217, 0.6843, 0.421, 0.6847, 0.4382, 0.6288, 0.4394, 0.6283, 0.4119, 0.6841, 0.4115, 0.6843, 0.421, 0.6285, 0.4217, 0.6283, 0.4022, 0.6841, 0.4019, 0.6841, 0.4115, 0.6283, 0.4119, 0.6841, 0.3843, 0.7411, 0.3844, 0.7411, 0.4015, 0.6841, 0.4019, 0.6842, 0.3666, 0.7413, 0.3673, 0.7411, 0.3844, 0.6841, 0.3843, 0.6842, 0.357, 0.7415, 0.358, 0.7413, 0.3673, 0.6842, 0.3666, 0.6844, 0.3475, 0.7418, 0.3487, 0.7415, 0.358, 0.6842, 0.357, 0.6848, 0.3302, 0.7425, 0.3319, 0.7418, 0.3487, 0.6844, 0.3475, 0.6853, 0.3132, 0.7433, 0.3154, 0.7425, 0.3319, 0.6848, 0.3302, 0.6855, 0.304, 0.7438, 0.3065, 0.7433, 0.3154, 0.6853, 0.3132, 0.6878, 0.5066, 0.7456, 0.5024, 0.7462, 0.5112, 0.6884, 0.5157, 0.6868, 0.49, 0.7445, 0.4865, 0.7456, 0.5024, 0.6878, 0.5066, 0.6859, 0.4734, 0.7435, 0.4706, 0.7445, 0.4865, 0.6868, 0.49, 0.6854, 0.4643, 0.7429, 0.4618, 0.7435, 0.4706, 0.6859, 0.4734, 0.6851, 0.4551, 0.7425, 0.4531, 0.7429, 0.4618, 0.6854, 0.4643, 0.6847, 0.4382, 0.742, 0.4367, 0.7425, 0.4531, 0.6851, 0.4551, 0.6843, 0.421, 0.7414, 0.4201, 0.742, 0.4367, 0.6847, 0.4382, 0.6841, 0.4115, 0.7412, 0.4108, 0.7414, 0.4201, 0.6843, 0.421, 0.6841, 0.4019, 0.7411, 0.4015, 0.7412, 0.4108, 0.6841, 0.4115, 0.7411, 0.3844, 0.7996, 0.3849, 0.7993, 0.401, 0.7411, 0.4015, 0.7413, 0.3673, 0.7997, 0.3688, 0.7996, 0.3849, 0.7411, 0.3844, 0.7415, 0.358, 0.7998, 0.36, 0.7997, 0.3688, 0.7413, 0.3673, 0.7418, 0.3487, 0.8003, 0.3513, 0.7998, 0.36, 0.7415, 0.358, 0.7425, 0.3319, 0.8014, 0.3354, 0.8003, 0.3513, 0.7418, 0.3487, 0.7433, 0.3154, 0.8024, 0.3197, 0.8014, 0.3354, 0.7425, 0.3319, 0.7438, 0.3065, 0.803, 0.3112, 0.8024, 0.3197, 0.7433, 0.3154, 0.7456, 0.5024, 0.8045, 0.4976, 0.8052, 0.5061, 0.7462, 0.5112, 0.7445, 0.4865, 0.8033, 0.4821, 0.8045, 0.4976, 0.7456, 0.5024, 0.7435, 0.4706, 0.8021, 0.4667, 0.8033, 0.4821, 0.7445, 0.4865, 0.7429, 0.4618, 0.8015, 0.4583, 0.8021, 0.4667, 0.7435, 0.4706, 0.7425, 0.4531, 0.8011, 0.4498, 0.8015, 0.4583, 0.7429, 0.4618, 0.742, 0.4367, 0.8004, 0.4342, 0.8011, 0.4498, 0.7425, 0.4531, 0.7414, 0.4201, 0.7997, 0.4184, 0.8004, 0.4342, 0.742, 0.4367, 0.7412, 0.4108, 0.7993, 0.4097, 0.7997, 0.4184, 0.7414, 0.4201, 0.7411, 0.4015, 0.7993, 0.401, 0.7993, 0.4097, 0.7412, 0.4108, 0.7997, 0.3688, 0.8386, 0.3692, 0.8385, 0.3854, 0.7996, 0.3849, 0.7998, 0.36, 0.8386, 0.3605, 0.8386, 0.3692, 0.7997, 0.3688, 0.8003, 0.3513, 0.8388, 0.3518, 0.8386, 0.3605, 0.7998, 0.36, 0.8014, 0.3354, 0.8392, 0.3362, 0.8388, 0.3518, 0.8003, 0.3513, 0.8024, 0.3197, 0.8395, 0.3212, 0.8392, 0.3362, 0.8014, 0.3354, 0.803, 0.3112, 0.8399, 0.3131, 0.8395, 0.3212, 0.8024, 0.3197, 0.8045, 0.4976, 0.841, 0.4935, 0.8418, 0.5015, 0.8052, 0.5061, 0.8033, 0.4821, 0.8397, 0.4792, 0.841, 0.4935, 0.8045, 0.4976, 0.8021, 0.4667, 0.8384, 0.4649, 0.8397, 0.4792, 0.8033, 0.4821, 0.8015, 0.4583, 0.8378, 0.4571, 0.8384, 0.4649, 0.8021, 0.4667, 0.8011, 0.4498, 0.8378, 0.4491, 0.8378, 0.4571, 0.8015, 0.4583, 0.8004, 0.4342, 0.8379, 0.4342, 0.8378, 0.4491, 0.8011, 0.4498, 0.7997, 0.4184, 0.8379, 0.4188, 0.8379, 0.4342, 0.8004, 0.4342, 0.7993, 0.4097, 0.8379, 0.4102, 0.8379, 0.4188, 0.7997, 0.4184, 0.7993, 0.401, 0.8382, 0.4014, 0.8379, 0.4102, 0.7993, 0.4097, 0.8385, 0.3854, 0.8675, 0.3858, 0.8669, 0.4016, 0.8382, 0.4014, 0.8386, 0.3692, 0.8675, 0.37, 0.8675, 0.3858, 0.8385, 0.3854, 0.8386, 0.3605, 0.8673, 0.3614, 0.8675, 0.37, 0.8386, 0.3692, 0.8388, 0.3518, 0.8672, 0.353, 0.8673, 0.3614, 0.8386, 0.3605, 0.8392, 0.3362, 0.867, 0.3379, 0.8672, 0.353, 0.8388, 0.3518, 0.8395, 0.3212, 0.8667, 0.3236, 0.867, 0.3379, 0.8392, 0.3362, 0.8399, 0.3131, 0.8666, 0.3159, 0.8667, 0.3236, 0.8395, 0.3212, 0.841, 0.4935, 0.8677, 0.4903, 0.8687, 0.4978, 0.8418, 0.5015, 0.8397, 0.4792, 0.8662, 0.4766, 0.8677, 0.4903, 0.841, 0.4935, 0.8384, 0.4649, 0.865, 0.4629, 0.8662, 0.4766, 0.8397, 0.4792, 0.8378, 0.4571, 0.8646, 0.4554, 0.865, 0.4629, 0.8384, 0.4649, 0.8378, 0.4491, 0.8648, 0.4477, 0.8646, 0.4554, 0.8378, 0.4571, 0.8379, 0.4342, 0.8655, 0.4334, 0.8648, 0.4477, 0.8378, 0.4491, 0.8379, 0.4188, 0.8661, 0.4185, 0.8655, 0.4334, 0.8379, 0.4342, 0.8379, 0.4102, 0.8665, 0.4101, 0.8661, 0.4185, 0.8379, 0.4188, 0.8382, 0.4014, 0.8669, 0.4016, 0.8665, 0.4101, 0.8379, 0.4102, 0.8675, 0.3858, 0.8875, 0.3862, 0.887, 0.4023, 0.8669, 0.4016, 0.8675, 0.37, 0.8877, 0.37, 0.8875, 0.3862, 0.8675, 0.3858, 0.8673, 0.3614, 0.8877, 0.3613, 0.8877, 0.37, 0.8675, 0.37, 0.8672, 0.353, 0.8879, 0.3527, 0.8877, 0.3613, 0.8673, 0.3614, 0.867, 0.3379, 0.8881, 0.3378, 0.8879, 0.3527, 0.8672, 0.353, 0.8667, 0.3236, 0.8883, 0.3236, 0.8881, 0.3378, 0.867, 0.3379, 0.8666, 0.3159, 0.8884, 0.3162, 0.8883, 0.3236, 0.8667, 0.3236, 0.8677, 0.4903, 0.8894, 0.4873, 0.8904, 0.4944, 0.8687, 0.4978, 0.8662, 0.4766, 0.8879, 0.4745, 0.8894, 0.4873, 0.8677, 0.4903, 0.865, 0.4629, 0.8865, 0.4618, 0.8879, 0.4745, 0.8662, 0.4766, 0.8646, 0.4554, 0.886, 0.4549, 0.8865, 0.4618, 0.865, 0.4629, 0.8648, 0.4477, 0.886, 0.4478, 0.886, 0.4549, 0.8646, 0.4554, 0.8655, 0.4334, 0.8862, 0.4341, 0.886, 0.4478, 0.8648, 0.4477, 0.8661, 0.4185, 0.8865, 0.4194, 0.8862, 0.4341, 0.8655, 0.4334, 0.8665, 0.4101, 0.8867, 0.411, 0.8865, 0.4194, 0.8661, 0.4185, 0.8669, 0.4016, 0.887, 0.4023, 0.8867, 0.411, 0.8665, 0.4101, 0.8875, 0.3862, 0.9025, 0.3865, 0.9024, 0.4023, 0.887, 0.4023, 0.8877, 0.37, 0.9032, 0.3707, 0.9025, 0.3865, 0.8875, 0.3862, 0.8877, 0.3613, 0.9038, 0.362, 0.9032, 0.3707, 0.8877, 0.37, 0.8879, 0.3527, 0.9046, 0.3536, 0.9038, 0.362, 0.8877, 0.3613, 0.8881, 0.3378, 0.9064, 0.3389, 0.9046, 0.3536, 0.8879, 0.3527, 0.8883, 0.3236, 0.9082, 0.3252, 0.9064, 0.3389, 0.8881, 0.3378, 0.8884, 0.3162, 0.9092, 0.3181, 0.9082, 0.3252, 0.8883, 0.3236, 0.8894, 0.4873, 0.9096, 0.484, 0.9108, 0.4908, 0.8904, 0.4944, 0.8879, 0.4745, 0.9079, 0.4719, 0.9096, 0.484, 0.8894, 0.4873, 0.8865, 0.4618, 0.9061, 0.4601, 0.9079, 0.4719, 0.8879, 0.4745, 0.886, 0.4549, 0.9053, 0.4536, 0.9061, 0.4601, 0.8865, 0.4618, 0.886, 0.4478, 0.9049, 0.447, 0.9053, 0.4536, 0.886, 0.4549, 0.8862, 0.4341, 0.9041, 0.4338, 0.9049, 0.447, 0.886, 0.4478, 0.8865, 0.4194, 0.903, 0.4192, 0.9041, 0.4338, 0.8862, 0.4341, 0.8867, 0.411, 0.9026, 0.4109, 0.903, 0.4192, 0.8865, 0.4194, 0.887, 0.4023, 0.9024, 0.4023, 0.9026, 0.4109, 0.8867, 0.411, 0.9025, 0.3865, 0.948, 0.3877, 0.9473, 0.4002, 0.9024, 0.4023, 0.9032, 0.3707, 0.948, 0.3752, 0.948, 0.3877, 0.9025, 0.3865, 0.9038, 0.362, 0.9474, 0.3684, 0.948, 0.3752, 0.9032, 0.3707, 0.9046, 0.3536, 0.9458, 0.3618, 0.9474, 0.3684, 0.9038, 0.362, 0.9064, 0.3389, 0.9423, 0.3493, 0.9458, 0.3618, 0.9046, 0.3536, 0.9082, 0.3252, 0.9388, 0.3364, 0.9423, 0.3493, 0.9064, 0.3389, 0.9092, 0.3181, 0.9371, 0.3293, 0.9388, 0.3364, 0.9082, 0.3252, 0.9096, 0.484, 0.9381, 0.4804, 0.94, 0.4871, 0.9108, 0.4908, 0.9079, 0.4719, 0.9359, 0.4673, 0.9381, 0.4804, 0.9096, 0.484, 0.9061, 0.4601, 0.9345, 0.4538, 0.9359, 0.4673, 0.9079, 0.4719, 0.9053, 0.4536, 0.9346, 0.446, 0.9345, 0.4538, 0.9061, 0.4601, 0.9049, 0.447, 0.9364, 0.4387, 0.9346, 0.446, 0.9053, 0.4536, 0.9041, 0.4338, 0.9403, 0.4258, 0.9364, 0.4387, 0.9049, 0.447, 0.903, 0.4192, 0.9444, 0.4134, 0.9403, 0.4258, 0.9041, 0.4338, 0.9026, 0.4109, 0.9463, 0.407, 0.9444, 0.4134, 0.903, 0.4192, 0.9024, 0.4023, 0.9473, 0.4002, 0.9463, 0.407, 0.9026, 0.4109, 0.948, 0.3877, 0.9569, 0.388, 0.9562, 0.4012, 0.9473, 0.4002, 0.948, 0.3752, 0.9569, 0.3747, 0.9569, 0.388, 0.948, 0.3877, 0.9474, 0.3684, 0.9562, 0.3673, 0.9569, 0.3747, 0.948, 0.3752, 0.9458, 0.3618, 0.9548, 0.36, 0.9562, 0.3673, 0.9474, 0.3684, 0.9423, 0.3493, 0.9513, 0.347, 0.9548, 0.36, 0.9458, 0.3618, 0.9388, 0.3364, 0.9478, 0.3343, 0.9513, 0.347, 0.9423, 0.3493, 0.9371, 0.3293, 0.9461, 0.3273, 0.9478, 0.3343, 0.9388, 0.3364, 0.9381, 0.4804, 0.9469, 0.4785, 0.9484, 0.4851, 0.94, 0.4871, 0.9359, 0.4673, 0.9448, 0.4661, 0.9469, 0.4785, 0.9381, 0.4804, 0.9345, 0.4538, 0.9435, 0.4537, 0.9448, 0.4661, 0.9359, 0.4673, 0.9346, 0.446, 0.9439, 0.4472, 0.9435, 0.4537, 0.9345, 0.4538, 0.9364, 0.4387, 0.9454, 0.4406, 0.9439, 0.4472, 0.9346, 0.446, 0.9403, 0.4258, 0.9492, 0.4283, 0.9454, 0.4406, 0.9364, 0.4387, 0.9444, 0.4134, 0.9533, 0.4157, 0.9492, 0.4283, 0.9403, 0.4258, 0.9463, 0.407, 0.9551, 0.4085, 0.9533, 0.4157, 0.9444, 0.4134, 0.9473, 0.4002, 0.9562, 0.4012, 0.9551, 0.4085, 0.9463, 0.407, 0.04489, 0.05146, 0.05521, 0.04771, 0.06059, 0.06018, 0.04106, 0.06172, 0.05521, 0.04771, 0.07526, 0.04725, 0.08125, 0.05851, 0.06059, 0.06018, 0.07526, 0.04725, 0.09531, 0.04787, 0.1056, 0.0517, 0.08125, 0.05851, 0.04106, 0.06172, 0.06059, 0.06018, 0.06327, 0.0752, 0.04043, 0.08175, 0.06059, 0.06018, 0.08125, 0.05851, 0.08484, 0.07156, 0.06327, 0.0752, 0.08125, 0.05851, 0.1056, 0.0517, 0.1093, 0.062, 0.08484, 0.07156, 0.04043, 0.08175, 0.06327, 0.0752, 0.06541, 0.09221, 0.0409, 0.1018, 0.06327, 0.0752, 0.08484, 0.07156, 0.08698, 0.08857, 0.06541, 0.09221, 0.08484, 0.07156, 0.1093, 0.062, 0.1098, 0.08203, 0.08698, 0.08857, 0.0409, 0.1018, 0.06541, 0.09221, 0.06899, 0.1053, 0.04465, 0.1121, 0.06541, 0.09221, 0.08698, 0.08857, 0.08966, 0.1036, 0.06899, 0.1053, 0.08698, 0.08857, 0.1098, 0.08203, 0.1092, 0.102, 0.08966, 0.1036, 0.04465, 0.1121, 0.06899, 0.1053, 0.07498, 0.1165, 0.05493, 0.1159, 0.06899, 0.1053, 0.08966, 0.1036, 0.09504, 0.1161, 0.07498, 0.1165, 0.08966, 0.1036, 0.1092, 0.102, 0.1054, 0.1123, 0.09504, 0.1161])
me_cubeziercurve_002.materials.append(mat_wood_worn_dark)
me_cubeziercurve_002.use_remesh_preserve_volume = False
me_cubeziercurve_002.use_remesh_preserve_attributes = False
me_cubeziercurve_002.use_mirror_vertex_groups = False
me_cubeziercurve_002.auto_texspace = False
me_cubeziercurve_002.update()
me_cubeziercurve_000 = bpy.data.meshes.new('CUBezierCurve.000')
me_cubeziercurve_000.from_pydata([(1.727e-07, 0.1774, 0.4834), (0.1066, 0.1067, 0.4834), (-0.1067, 0.1066, 0.4834), (-7.492e-05, 0.1771, 0.4695), (0.1065, 0.1067, 0.4768), (-0.1067, 0.1065, 0.4768), (-0.00015, 0.1768, 0.4625), (0.1064, 0.1066, 0.461), (-0.1066, 0.1064, 0.461), (0.1039, 0.156, 0.4434), (0.05888, 0.1769, 0.4505), (0.104, 0.1561, 0.4718), (0.05891, 0.1771, 0.463), (0.05894, 0.1772, 0.4834), (0.104, 0.1562, 0.4834), (-0.1042, 0.156, 0.4434), (-0.05903, 0.1769, 0.4505), (-0.1042, 0.1561, 0.4719), (-0.05906, 0.1771, 0.463), (-0.1043, 0.1562, 0.4834), (-0.05909, 0.1772, 0.4834), (-0.1774, 3.148e-08, 0.4834), (-0.1066, -0.1067, 0.4834), (-0.1771, -7.505e-05, 0.4695), (-0.1065, -0.1067, 0.4768), (-0.1768, -0.0001501, 0.4625), (-0.1064, -0.1066, 0.461), (-0.156, 0.1039, 0.4434), (-0.1769, 0.05888, 0.4505), (-0.1561, 0.104, 0.4718), (-0.1771, 0.05891, 0.463), (-0.1772, 0.05894, 0.4834), (-0.1562, 0.104, 0.4834), (-0.156, -0.1042, 0.4434), (-0.1769, -0.05903, 0.4505), (-0.1561, -0.1042, 0.4719), (-0.1771, -0.05906, 0.463), (-0.1562, -0.1043, 0.4834), (-0.1772, -0.05909, 0.4834), (7.66e-08, -0.1774, 0.4834), (0.1067, -0.1066, 0.4834), (7.515e-05, -0.1771, 0.4695), (0.1067, -0.1065, 0.4768), (0.0001502, -0.1768, 0.4625), (0.1066, -0.1064, 0.461), (-0.1039, -0.156, 0.4434), (-0.05888, -0.1769, 0.4505), (-0.104, -0.1561, 0.4718), (-0.05891, -0.1771, 0.463), (-0.05894, -0.1772, 0.4834), (-0.104, -0.1562, 0.4834), (0.1042, -0.156, 0.4434), (0.05903, -0.1769, 0.4505), (0.1042, -0.1561, 0.4719), (0.05906, -0.1771, 0.463), (0.1043, -0.1562, 0.4834), (0.05909, -0.1772, 0.4834), (0.1774, -4.242e-08, 0.4834), (0.1771, 7.504e-05, 0.4695), (0.1768, 0.0001501, 0.4625), (0.156, -0.1039, 0.4434), (0.1769, -0.05888, 0.4505), (0.1561, -0.104, 0.4718), (0.1771, -0.05891, 0.463), (0.1772, -0.05894, 0.4834), (0.1562, -0.104, 0.4834), (0.156, 0.1042, 0.4434), (0.1769, 0.05903, 0.4505), (0.1561, 0.1042, 0.4719), (0.1771, 0.05906, 0.463), (0.1562, 0.1043, 0.4834), (0.1772, 0.05909, 0.4834)], [], [(19, 17, 5, 2), (13, 12, 3, 0), (12, 10, 6, 3), (17, 15, 8, 5), (14, 11, 12, 13), (1, 4, 11, 14), (4, 7, 9, 11), (11, 9, 10, 12), (20, 18, 17, 19), (0, 3, 18, 20), (3, 6, 16, 18), (18, 16, 15, 17), (37, 35, 24, 22), (31, 30, 23, 21), (30, 28, 25, 23), (35, 33, 26, 24), (32, 29, 30, 31), (2, 5, 29, 32), (5, 8, 27, 29), (29, 27, 28, 30), (38, 36, 35, 37), (21, 23, 36, 38), (23, 25, 34, 36), (36, 34, 33, 35), (55, 53, 42, 40), (49, 48, 41, 39), (48, 46, 43, 41), (53, 51, 44, 42), (50, 47, 48, 49), (22, 24, 47, 50), (24, 26, 45, 47), (47, 45, 46, 48), (56, 54, 53, 55), (39, 41, 54, 56), (41, 43, 52, 54), (54, 52, 51, 53), (70, 68, 4, 1), (64, 63, 58, 57), (63, 61, 59, 58), (68, 66, 7, 4), (65, 62, 63, 64), (40, 42, 62, 65), (42, 44, 60, 62), (62, 60, 61, 63), (71, 69, 68, 70), (57, 58, 69, 71), (58, 59, 67, 69), (69, 67, 66, 68)])
me_cubeziercurve_000.polygons.foreach_set('use_smooth', [True] * 48)
_uv = me_cubeziercurve_000.uv_layers.new(name='UVMap')
_uv.uv.foreach_set('vector', [0.607, 0.5237, 0.6276, 0.5237, 0.6198, 0.6123, 0.608, 0.6123, 0.6067, 0.2246, 0.6431, 0.2246, 0.6315, 0.3297, 0.6067, 0.3296, 0.6431, 0.2246, 0.6653, 0.2247, 0.6439, 0.3299, 0.6315, 0.3297, 0.6276, 0.5237, 0.6784, 0.5234, 0.648, 0.6121, 0.6198, 0.6123, 0.6069, 0.1359, 0.6276, 0.136, 0.6431, 0.2246, 0.6067, 0.2246, 0.6079, 0.04756, 0.6196, 0.04759, 0.6276, 0.136, 0.6069, 0.1359, 0.6196, 0.04759, 0.6478, 0.04774, 0.6784, 0.1362, 0.6276, 0.136, 0.6276, 0.136, 0.6784, 0.1362, 0.6653, 0.2247, 0.6431, 0.2246, 0.6067, 0.4349, 0.6431, 0.4348, 0.6276, 0.5237, 0.607, 0.5237, 0.6067, 0.3296, 0.6315, 0.3297, 0.6431, 0.4348, 0.6067, 0.4349, 0.6315, 0.3297, 0.6439, 0.3299, 0.6653, 0.4348, 0.6431, 0.4348, 0.6431, 0.4348, 0.6653, 0.4348, 0.6784, 0.5234, 0.6276, 0.5237, 0.5351, 0.5237, 0.5558, 0.5237, 0.5479, 0.6123, 0.5361, 0.6123, 0.5348, 0.2246, 0.5712, 0.2246, 0.5596, 0.3297, 0.5348, 0.3296, 0.5712, 0.2246, 0.5934, 0.2247, 0.572, 0.3299, 0.5596, 0.3297, 0.5558, 0.5237, 0.6065, 0.5234, 0.5761, 0.6121, 0.5479, 0.6123, 0.5351, 0.1359, 0.5557, 0.136, 0.5712, 0.2246, 0.5348, 0.2246, 0.536, 0.04756, 0.5478, 0.04759, 0.5557, 0.136, 0.5351, 0.1359, 0.5478, 0.04759, 0.576, 0.04774, 0.6065, 0.1362, 0.5557, 0.136, 0.5557, 0.136, 0.6065, 0.1362, 0.5934, 0.2247, 0.5712, 0.2246, 0.5348, 0.4349, 0.5712, 0.4348, 0.5558, 0.5237, 0.5351, 0.5237, 0.5348, 0.3296, 0.5596, 0.3297, 0.5712, 0.4348, 0.5348, 0.4349, 0.5596, 0.3297, 0.572, 0.3299, 0.5934, 0.4348, 0.5712, 0.4348, 0.5712, 0.4348, 0.5934, 0.4348, 0.6065, 0.5234, 0.5558, 0.5237, 0.6789, 0.5237, 0.6995, 0.5237, 0.6917, 0.6123, 0.6799, 0.6123, 0.6786, 0.2246, 0.715, 0.2246, 0.7034, 0.3297, 0.6786, 0.3296, 0.715, 0.2246, 0.7372, 0.2247, 0.7158, 0.3299, 0.7034, 0.3297, 0.6995, 0.5237, 0.7503, 0.5234, 0.7199, 0.6121, 0.6917, 0.6123, 0.6788, 0.1359, 0.6995, 0.136, 0.715, 0.2246, 0.6786, 0.2246, 0.6797, 0.04756, 0.6915, 0.04759, 0.6995, 0.136, 0.6788, 0.1359, 0.6915, 0.04759, 0.7197, 0.04774, 0.7503, 0.1362, 0.6995, 0.136, 0.6995, 0.136, 0.7503, 0.1362, 0.7372, 0.2247, 0.715, 0.2246, 0.6786, 0.4349, 0.715, 0.4348, 0.6995, 0.5237, 0.6789, 0.5237, 0.6786, 0.3296, 0.7034, 0.3297, 0.715, 0.4348, 0.6786, 0.4349, 0.7034, 0.3297, 0.7158, 0.3299, 0.7372, 0.4348, 0.715, 0.4348, 0.715, 0.4348, 0.7372, 0.4348, 0.7503, 0.5234, 0.6995, 0.5237, 0.4633, 0.5237, 0.4839, 0.5237, 0.476, 0.6123, 0.4642, 0.6123, 0.4629, 0.2246, 0.4993, 0.2246, 0.4877, 0.3297, 0.4629, 0.3296, 0.4993, 0.2246, 0.5215, 0.2247, 0.5002, 0.3299, 0.4877, 0.3297, 0.4839, 0.5237, 0.5346, 0.5234, 0.5042, 0.6121, 0.476, 0.6123, 0.4632, 0.1359, 0.4838, 0.136, 0.4993, 0.2246, 0.4629, 0.2246, 0.4641, 0.04756, 0.4759, 0.04759, 0.4838, 0.136, 0.4632, 0.1359, 0.4759, 0.04759, 0.5041, 0.04774, 0.5346, 0.1362, 0.4838, 0.136, 0.4838, 0.136, 0.5346, 0.1362, 0.5215, 0.2247, 0.4993, 0.2246, 0.463, 0.4349, 0.4994, 0.4348, 0.4839, 0.5237, 0.4633, 0.5237, 0.4629, 0.3296, 0.4877, 0.3297, 0.4994, 0.4348, 0.463, 0.4349, 0.4877, 0.3297, 0.5002, 0.3299, 0.5215, 0.4348, 0.4994, 0.4348, 0.4994, 0.4348, 0.5215, 0.4348, 0.5346, 0.5234, 0.4839, 0.5237])
me_cubeziercurve_000.materials.append(mat_wood_worn_dark)
me_cubeziercurve_000.use_remesh_preserve_volume = False
me_cubeziercurve_000.use_remesh_preserve_attributes = False
me_cubeziercurve_000.use_mirror_vertex_groups = False
me_cubeziercurve_000.auto_texspace = False
me_cubeziercurve_000.update()

# ---- objects
ob_side_table = bpy.data.objects.new('side-table', me_circle)
ob_beziercurve_003 = bpy.data.objects.new('BezierCurve.003', me_cubeziercurve_002)
ob_beziercurve_004 = bpy.data.objects.new('BezierCurve.004', me_cubeziercurve_002)
ob_beziercurve_005 = bpy.data.objects.new('BezierCurve.005', me_cubeziercurve_002)
ob_beziercurve_006 = bpy.data.objects.new('BezierCurve.006', me_cubeziercurve_000)
ob_beziercurve_000 = bpy.data.objects.new('BezierCurve.000', me_cubeziercurve_002)
ob_beziercurve_001 = bpy.data.objects.new('BezierCurve.001', me_cubeziercurve_002)
ob_beziercurve_007 = bpy.data.objects.new('BezierCurve.007', me_cubeziercurve_002)

# ---- transforms, parenting, visibility, modifiers, constraints
ob_side_table.location = (0.0, 0.0, 0.0)
ob_side_table.lineart.crease_threshold = 0.0
_m = ob_side_table.modifiers.new('Subdivision', 'SUBSURF')
_m.uv_smooth = 'PRESERVE_CORNERS'
_m.show_only_control_edges = False
ob_beziercurve_003.parent = ob_side_table
ob_beziercurve_003.location = (0.0, 0.0, 0.0)
ob_beziercurve_003.lineart.crease_threshold = 0.0
ob_beziercurve_004.parent = ob_side_table
ob_beziercurve_004.location = (0.0, 0.0, 0.0)
ob_beziercurve_004.lineart.crease_threshold = 0.0
ob_beziercurve_005.parent = ob_side_table
ob_beziercurve_005.location = (0.0, 0.0, 0.0)
ob_beziercurve_005.lineart.crease_threshold = 0.0
ob_beziercurve_006.parent = ob_side_table
ob_beziercurve_006.location = (0.0, 0.0, 0.0)
ob_beziercurve_006.lineart.crease_threshold = 0.0
_m = ob_beziercurve_006.modifiers.new('Solidify', 'SOLIDIFY')
_m.thickness = 0.015
_m.offset = 1.0
_m.nonmanifold_thickness_mode = 'FIXED'
_m.nonmanifold_merge_threshold = 0.0003
_m = ob_beziercurve_006.modifiers.new('Bevel', 'BEVEL')
_m.limit_method = 'NONE'
ob_beziercurve_000.parent = ob_side_table
ob_beziercurve_000.location = (0.0, 0.0, 0.0)
ob_beziercurve_000.rotation_euler = (0.0, -0.0, 1.571)
ob_beziercurve_000.lineart.crease_threshold = 0.0
ob_beziercurve_001.parent = ob_side_table
ob_beziercurve_001.location = (0.0, 0.0, 0.0)
ob_beziercurve_001.rotation_euler = (0.0, -0.0, 3.142)
ob_beziercurve_001.lineart.crease_threshold = 0.0
ob_beziercurve_007.parent = ob_side_table
ob_beziercurve_007.location = (0.0, 0.0, 0.0)
ob_beziercurve_007.rotation_euler = (0.0, 0.0, 4.712)
ob_beziercurve_007.lineart.crease_threshold = 0.0

# ---- collection membership
col_collection.objects.link(ob_side_table)
col_collection.objects.link(ob_beziercurve_003)
col_collection.objects.link(ob_beziercurve_004)
col_collection.objects.link(ob_beziercurve_005)
col_collection.objects.link(ob_beziercurve_006)
col_collection.objects.link(ob_beziercurve_000)
col_collection.objects.link(ob_beziercurve_001)
col_collection.objects.link(ob_beziercurve_007)

# ---- scene / render settings (as saved in the file)
scene.frame_start = 1; scene.frame_end = 250; scene.frame_set(1)
scene.render.engine = 'CYCLES'
scene.cycles.use_denoising = False
scene.cycles.samples = 128
scene.cycles.sampling_pattern = 'TABULATED_SOBOL'
scene.cycles.use_adaptive_sampling = False
scene.cycles.use_light_tree = False
scene.view_settings.view_transform = 'Filmic'
bpy.context.view_layer.update()

# ---- added for rendering (the .blend has no active camera and no usable light): camera, sun
cam_auto = bpy.data.cameras.new('AutoCamera')
cam_auto.lens = 50.0
cam_auto.sensor_width = 36.0
cam_auto.clip_end = 1000.0
ob_auto_camera = bpy.data.objects.new('AutoCamera', cam_auto)
scene.collection.objects.link(ob_auto_camera)
ob_auto_camera.location = (0.738789, -0.886546, 0.847637)
ob_auto_camera.rotation_euler = (1.09748, -7.21219e-08, 0.694738)
scene.camera = ob_auto_camera
light_auto_sun = bpy.data.lights.new('AutoSun', 'SUN')
light_auto_sun.energy = 3.0
light_auto_sun.angle = 0.0523599
ob_auto_sun = bpy.data.objects.new('AutoSun', light_auto_sun)
scene.collection.objects.link(ob_auto_sun)
ob_auto_sun.rotation_euler = (0.872665, 0.174533, 0.523599)
bpy.context.view_layer.update()
